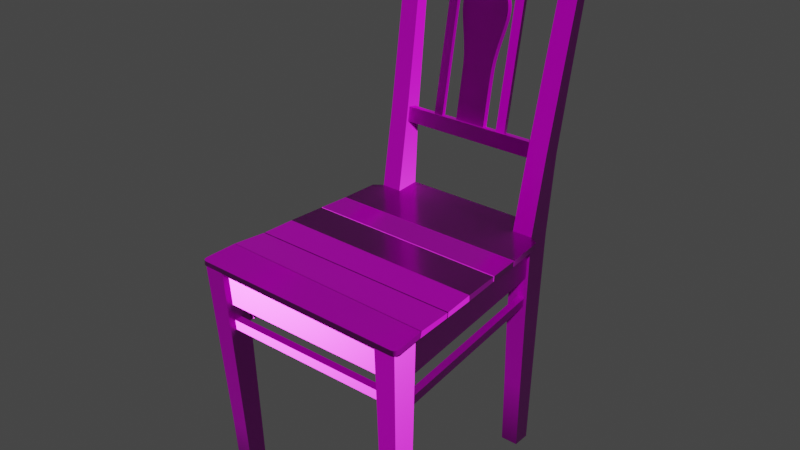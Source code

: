 # Source: wooden_chair.blend  (saved by Blender 2.93.20; exported with 4.5.12 LTS)
import bpy
from mathutils import Matrix  # noqa: F401  (used for matrix-valued properties, if any)

bpy.ops.wm.read_factory_settings(use_empty=True)
scene = bpy.context.scene
scene.name = 'Scene'

# ---- collections
col_painted_wooden_chair_01 = bpy.data.collections.new('painted_wooden_chair_01'); scene.collection.children.link(col_painted_wooden_chair_01)

# ---- images (referenced by path relative to the original .blend; pixels are not part of the script)
import os
ASSET_DIR = os.environ.get("B2B_ASSET_DIR", "")  # directory of the original .blend (textures are referenced by path, not embedded)
HERE = os.path.dirname(os.path.abspath(__file__))  # packed textures are extracted next to this script under _unpacked/

def load_image(name, relpath, width, height, colorspace="sRGB"):
    """Load a texture the original file referenced (path relative to the .blend, or extracted next to this script)."""
    p = next((c for c in (os.path.join(HERE, relpath), os.path.join(ASSET_DIR, relpath)) if relpath and os.path.exists(c)), "")
    if p:
        img = bpy.data.images.load(p, check_existing=True)
        img.name = name
    else:  # same state as the original file: an image datablock whose file is absent (Cycles renders it pink)
        img = bpy.data.images.new(name, width, height)
        img.source = "FILE"
        img.filepath = "//" + (relpath or name)
    img.colorspace_settings.name = colorspace
    return img
img_painted_wooden_chair_01_diff_png_001 = load_image('painted_wooden_chair_01_diff.png.001', 'textures/painted_wooden_chair_01_diff_1k.jpg', 1024, 1024, 'sRGB')
img_painted_wooden_chair_01_metal_png = load_image('painted_wooden_chair_01_metal.png', 'textures/painted_wooden_chair_01_metal_1k.exr', 1024, 1024, 'Non-Color')
img_painted_wooden_chair_01_rough_png_001 = load_image('painted_wooden_chair_01_rough.png.001', 'textures/painted_wooden_chair_01_rough_1k.jpg', 1024, 1024, 'Non-Color')
img_painted_wooden_chair_01_nor_gl_png = load_image('painted_wooden_chair_01_nor_gl.png', 'textures/painted_wooden_chair_01_nor_gl_1k.exr', 1024, 1024, 'Non-Color')

# ---- materials (node trees are filled in below, after node groups)
mat_painted_wooden_chair_01 = bpy.data.materials.new('painted_wooden_chair_01')
mat_painted_wooden_chair_01.use_transparent_shadow = False
mat_painted_wooden_chair_01.roughness = 0.5

# ---- material node trees
mat_painted_wooden_chair_01.use_nodes = True; mat_painted_wooden_chair_01.node_tree.nodes.clear()
_N = mat_painted_wooden_chair_01.node_tree.nodes; _L = mat_painted_wooden_chair_01.node_tree.links
n0 = _N.new('NodeFrame'); n0.name = 'Frame.001'; n0.location = (-628, 530)
n0.label = 'Textures'
n0.width = 362
n1 = _N.new('ShaderNodeOutputMaterial'); n1.name = 'Material Output'; n1.location = (300, 300)
n2 = _N.new('ShaderNodeBsdfPrincipled'); n2.name = 'Principled BSDF'; n2.location = (10, 300)
n2.distribution = 'GGX'
n2.subsurface_method = 'BURLEY'
n2.inputs[3].default_value = 1.45
n2.inputs[27].default_value = (0.0, 0.0, 0.0, 1.0)
n2.inputs[28].default_value = 1.0
n3 = _N.new('ShaderNodeTexImage'); n3.name = 'Image Texture'; n3.location = (88, -30)
n3.label = 'Base Color'
n3.image = img_painted_wooden_chair_01_diff_png_001
n4 = _N.new('ShaderNodeTexImage'); n4.name = 'Image Texture.001'; n4.location = (88, -310)
n4.label = 'Metallic'
n4.image = img_painted_wooden_chair_01_metal_png
n5 = _N.new('ShaderNodeTexImage'); n5.name = 'Image Texture.002'; n5.location = (88, -590)
n5.label = 'Roughness'
n5.image = img_painted_wooden_chair_01_rough_png_001
n6 = _N.new('ShaderNodeTexImage'); n6.name = 'Image Texture.003'; n6.location = (88, -870)
n6.label = 'Normal'
n6.image = img_painted_wooden_chair_01_nor_gl_png
n7 = _N.new('ShaderNodeNormalMap'); n7.name = 'Normal Map'; n7.location = (-240, -340)
n8 = _N.new('ShaderNodeMapping'); n8.name = 'Mapping'; n8.location = (230, -30)
n9 = _N.new('NodeReroute'); n9.name = 'Reroute'; n9.location = (38, -586)
n9.width = 16
n9.socket_idname = 'NodeSocketVector'
n10 = _N.new('ShaderNodeTexCoord'); n10.name = 'Texture Coordinate'; n10.location = (30, -30)
n11 = _N.new('NodeFrame'); n11.name = 'Frame'; n11.location = (-1270, 330)
n11.label = 'Mapping'
n11.width = 400
n12 = _N.new('NodeFrame'); n12.name = 'Frame.002'; n12.location = (-628, 530)
n12.label = 'Textures'
n12.width = 358
n3.parent = n12
n4.parent = n12
n5.parent = n12
n6.parent = n12
n8.parent = n11
n9.parent = n12
n10.parent = n11
_L.new(n2.outputs[0], n1.inputs[0])
_L.new(n3.outputs[0], n2.inputs[0])
_L.new(n4.outputs[0], n2.inputs[1])
_L.new(n5.outputs[0], n2.inputs[2])
_L.new(n6.outputs[0], n7.inputs[1])
_L.new(n7.outputs[0], n2.inputs[5])
_L.new(n9.outputs[0], n3.inputs[0])
_L.new(n9.outputs[0], n4.inputs[0])
_L.new(n9.outputs[0], n5.inputs[0])
_L.new(n9.outputs[0], n6.inputs[0])
_L.new(n8.outputs[0], n9.inputs[0])
_L.new(n10.outputs[2], n8.inputs[0])
n1.is_active_output = True

# ---- world
world_world = bpy.data.worlds.new('World'); scene.world = world_world
world_world.use_nodes = True; world_world.node_tree.nodes.clear()
_N = world_world.node_tree.nodes; _L = world_world.node_tree.links
n0 = _N.new('ShaderNodeOutputWorld'); n0.name = 'World Output'; n0.location = (300, 300)
n1 = _N.new('ShaderNodeBackground'); n1.name = 'Background'; n1.location = (10, 300)
n1.inputs[0].default_value = (0.05088, 0.05088, 0.05088, 1.0)
_L.new(n1.outputs[0], n0.inputs[0])
n0.is_active_output = True
world_world.color = (0.05088, 0.05088, 0.05088)
world_world.use_sun_shadow = False
world_world.sun_shadow_jitter_overblur = 0.0

# ---- meshes
me_box_041 = bpy.data.meshes.new('Box.041')
me_box_041.from_pydata([(-0.1318, 0.2104, 0.4366), (-0.1318, 0.2247, 0.436), (-0.1318, 0.2068, 0.3668), (0.1297, 0.2104, 0.4366), (0.1297, 0.2247, 0.436), (0.1297, 0.2068, 0.3668), (0.1297, 0.2211, 0.3661), (-0.1318, 0.2211, 0.3661), (-0.2128, -0.1619, 0.4479), (-0.2131, -0.1658, 0.4368), (0.2105, -0.174, 0.4476), (0.2108, -0.1777, 0.4367), (-0.2174, -0.2213, 0.4449), (-0.2081, -0.2316, 0.4444), (-0.2164, -0.2264, 0.4446), (-0.213, -0.2301, 0.4444), (-0.2081, -0.232, 0.4356), (-0.2174, -0.2217, 0.4358), (-0.213, -0.2306, 0.4356), (-0.2164, -0.2268, 0.4357), (0.2049, -0.2386, 0.4444), (0.2143, -0.2286, 0.4449), (0.2098, -0.2373, 0.4444), (0.2133, -0.2337, 0.4446), (0.2144, -0.2293, 0.4358), (0.2049, -0.2392, 0.4356), (0.2133, -0.2343, 0.4357), (0.2099, -0.238, 0.4356), (-0.1829, 0.2775, 0.948), (-0.1802, 0.2584, 0.8462), (-0.1829, 0.2978, 0.9439), (-0.1774, 0.2783, 0.952), (-0.1663, 0.2775, 0.948), (-0.1496, 0.2775, 0.948), (-0.1663, 0.2788, 0.9548), (-0.1718, 0.2787, 0.9542), (-0.1607, 0.2787, 0.9542), (-0.1552, 0.2783, 0.952), (-0.1441, 0.2584, 0.8462), (-0.1398, 0.2392, 0.7444), (-0.1441, 0.2818, 0.8416), (-0.1496, 0.2978, 0.9439), (-0.1398, 0.2659, 0.7393), (-0.1802, 0.2818, 0.8416), (-0.1662, 0.2978, 0.9439), (-0.1551, 0.2985, 0.9479), (-0.1607, 0.2989, 0.9501), (-0.1662, 0.299, 0.9507), (-0.1718, 0.2989, 0.9501), (-0.1773, 0.2985, 0.9479), (-0.1767, 0.2659, 0.7393), (-0.1718, 0.2436, 0.5884), (-0.1767, 0.2392, 0.7444), (-0.1718, 0.211, 0.5946), (-0.1692, 0.1825, 0.4434), (-0.1342, 0.211, 0.5946), (-0.1301, 0.1825, 0.4434), (-0.1342, 0.2436, 0.5884), (-0.1301, 0.2301, 0.439), (-0.1289, 0.2231, 0.283), (-0.1692, 0.2301, 0.439), (-0.168, 0.2231, 0.283), (-0.1675, 0.2164, 0.1323), (-0.168, 0.1803, 0.2858), (-0.1289, 0.1803, 0.2858), (-0.1675, 0.1783, 0.1336), (-0.132, 0.1783, 0.1336), (-0.1675, 0.1765, 0.002194), (-0.1646, 0.1794, -0.0007416), (-0.1675, 0.2105, 0.002194), (-0.1342, 0.1765, 0.002194), (-0.1372, 0.1794, -0.0007416), (-0.1342, 0.2105, 0.002194), (-0.1372, 0.2075, -0.0007416), (-0.132, 0.2164, 0.1323), (-0.1646, 0.2075, -0.0007416), (0.1829, 0.2978, 0.9439), (0.1802, 0.2818, 0.8416), (0.1773, 0.2985, 0.9479), (0.1829, 0.2775, 0.948), (0.1662, 0.2978, 0.9439), (0.1496, 0.2978, 0.9439), (0.1718, 0.2989, 0.9501), (0.1662, 0.299, 0.9507), (0.1607, 0.2989, 0.9501), (0.1551, 0.2985, 0.9479), (0.1441, 0.2818, 0.8416), (0.1398, 0.2659, 0.7393), (0.1441, 0.2584, 0.8462), (0.1398, 0.2392, 0.7444), (0.1496, 0.2775, 0.948), (0.1802, 0.2584, 0.8462), (0.1663, 0.2775, 0.948), (0.1552, 0.2783, 0.952), (0.1607, 0.2787, 0.9542), (0.1663, 0.2788, 0.9548), (0.1718, 0.2787, 0.9542), (0.1774, 0.2783, 0.952), (0.1767, 0.2392, 0.7444), (0.1718, 0.211, 0.5946), (0.1767, 0.2659, 0.7393), (0.1718, 0.2436, 0.5884), (0.1692, 0.2301, 0.439), (0.1342, 0.2436, 0.5884), (0.1301, 0.2301, 0.439), (0.1342, 0.211, 0.5946), (0.1301, 0.1825, 0.4434), (0.1692, 0.1825, 0.4434), (0.1289, 0.1803, 0.2858), (0.168, 0.1803, 0.2858), (0.1289, 0.2231, 0.283), (0.132, 0.1783, 0.1336), (0.1675, 0.1783, 0.1336), (0.132, 0.2164, 0.1323), (0.1342, 0.1765, 0.002194), (0.1372, 0.1794, -0.0007416), (0.1342, 0.2105, 0.002194), (0.1675, 0.1765, 0.002194), (0.1646, 0.1794, -0.0007416), (0.1675, 0.2105, 0.002194), (0.1646, 0.2075, -0.0007416), (0.1675, 0.2164, 0.1323), (0.168, 0.2231, 0.283), (0.1372, 0.2075, -0.0007416), (-0.1673, -0.1829, 0.4372), (-0.1673, -0.2325, 0.4343), (-0.207, -0.1829, 0.4372), (-0.1652, -0.1798, 0.328), (-0.1631, -0.1768, 0.2188), (-0.2024, -0.1798, 0.328), (-0.1652, -0.2258, 0.3258), (-0.1631, -0.2192, 0.2173), (-0.2024, -0.2258, 0.3258), (-0.207, -0.2325, 0.4343), (-0.1978, -0.2192, 0.2173), (-0.1934, -0.2125, 0.1088), (-0.1977, -0.1768, 0.2188), (-0.1934, -0.1737, 0.1096), (-0.161, -0.1737, 0.1096), (-0.1905, -0.1708, 0.003278), (-0.1875, -0.1736, 0.000343), (-0.1905, -0.2061, 0.003278), (-0.1591, -0.1708, 0.003278), (-0.162, -0.1736, 0.000343), (-0.1591, -0.2061, 0.003278), (-0.162, -0.203, 0.000343), (-0.161, -0.2125, 0.1088), (-0.1875, -0.203, 0.000343), (0.1673, -0.1829, 0.4372), (0.1673, -0.2325, 0.4343), (0.207, -0.1829, 0.4372), (0.1652, -0.1798, 0.328), (0.1631, -0.1768, 0.2188), (0.2024, -0.1798, 0.328), (0.1652, -0.2258, 0.3258), (0.1631, -0.2192, 0.2173), (0.2024, -0.2258, 0.3258), (0.207, -0.2325, 0.4343), (0.1978, -0.2192, 0.2173), (0.1934, -0.2125, 0.1088), (0.1977, -0.1768, 0.2188), (0.1934, -0.1737, 0.1096), (0.161, -0.1737, 0.1096), (0.1905, -0.1708, 0.003278), (0.1875, -0.1736, 0.000343), (0.1905, -0.2061, 0.003278), (0.1591, -0.1708, 0.003278), (0.162, -0.1736, 0.000343), (0.1591, -0.2061, 0.003278), (0.162, -0.203, 0.000343), (0.161, -0.2125, 0.1088), (0.1875, -0.203, 0.000343), (-0.1852, -0.1823, 0.3662), (-0.1992, -0.1809, 0.3659), (-0.1498, 0.1806, 0.3668), (-0.1865, -0.1843, 0.4351), (-0.2005, -0.1829, 0.4348), (-0.1511, 0.1806, 0.4357), (-0.165, 0.1819, 0.4354), (-0.1638, 0.1819, 0.3665), (0.1854, -0.1827, 0.3662), (0.1993, -0.1814, 0.3659), (0.1498, 0.1806, 0.3668), (0.1865, -0.1853, 0.4351), (0.2005, -0.1839, 0.4348), (0.151, 0.1806, 0.4357), (0.165, 0.1819, 0.4354), (0.1638, 0.1819, 0.3665), (-0.1347, 0.2181, 0.6073), (-0.1347, 0.2344, 0.6042), (-0.1347, 0.2128, 0.5799), (0.1348, 0.2181, 0.6073), (0.1348, 0.2344, 0.6042), (0.1348, 0.2128, 0.5799), (0.1348, 0.2292, 0.5768), (-0.1347, 0.2292, 0.5768), (-0.1492, 0.2797, 0.9317), (-0.1492, 0.296, 0.9286), (-0.1457, 0.2704, 0.8828), (-0.07596, 0.2797, 0.9317), (-0.07416, 0.2704, 0.8828), (-0.07596, 0.296, 0.9286), (-0.07596, 0.2814, 0.9411), (-0.007846, 0.2797, 0.9317), (6.118e-05, 0.2797, 0.9317), (-0.007841, 0.2841, 0.9551), (-0.007848, 0.2704, 0.8828), (6.118e-05, 0.2704, 0.8828), (-0.007848, 0.2868, 0.8797), (6.118e-05, 0.2868, 0.8797), (-0.007846, 0.296, 0.9286), (-0.07416, 0.2868, 0.8797), (-0.1457, 0.2868, 0.8797), (6.118e-05, 0.296, 0.9286), (-0.007841, 0.3005, 0.952), (6.118e-05, 0.3006, 0.9526), (-0.07596, 0.2978, 0.938), (0.007963, 0.3005, 0.952), (6.118e-05, 0.2842, 0.9557), (0.007963, 0.2841, 0.9551), (0.007968, 0.2797, 0.9317), (0.07608, 0.2814, 0.9411), (0.07608, 0.2978, 0.938), (0.07608, 0.2797, 0.9317), (0.1493, 0.2797, 0.9317), (0.07429, 0.2704, 0.8828), (0.07608, 0.296, 0.9286), (0.1493, 0.296, 0.9286), (0.07429, 0.2868, 0.8797), (0.007968, 0.296, 0.9286), (0.00797, 0.2868, 0.8797), (0.00797, 0.2704, 0.8828), (0.1458, 0.2868, 0.8797), (0.1458, 0.2704, 0.8828), (-0.07702, 0.2793, 0.8819), (-0.07702, 0.2716, 0.8833), (-0.07702, 0.2275, 0.6057), (-0.05905, 0.2793, 0.8819), (-0.05905, 0.2716, 0.8833), (-0.05905, 0.2275, 0.6057), (-0.05905, 0.2198, 0.6071), (-0.07702, 0.2198, 0.6071), (0.07714, 0.2793, 0.8819), (0.07714, 0.2716, 0.8833), (0.07714, 0.2275, 0.6057), (0.05917, 0.2793, 0.8819), (0.05917, 0.2716, 0.8833), (0.05917, 0.2275, 0.6057), (0.05917, 0.2198, 0.6071), (0.07714, 0.2198, 0.6071), (0.03295, 0.2721, 0.8832), (-0.03291, 0.2721, 0.8832), (0.03295, 0.2825, 0.8813), (0.03295, 0.2658, 0.8482), (0.03453, 0.2652, 0.8446), (-0.03291, 0.2658, 0.8482), (0.03295, 0.2762, 0.8463), (0.03453, 0.2756, 0.8428), (-0.03291, 0.2762, 0.8463), (-0.03449, 0.2756, 0.8428), (-0.03291, 0.2825, 0.8813), (-0.03449, 0.2652, 0.8446), (-0.0399, 0.2746, 0.8373), (0.03994, 0.2746, 0.8373), (-0.0399, 0.2642, 0.8392), (-0.04363, 0.2733, 0.8301), (-0.04661, 0.2715, 0.8199), (0.04367, 0.2733, 0.8301), (-0.04363, 0.2629, 0.8319), (-0.04661, 0.2611, 0.8218), (0.04367, 0.2629, 0.8319), (0.04665, 0.2611, 0.8218), (0.03994, 0.2642, 0.8392), (0.04665, 0.2715, 0.8199), (0.04752, 0.2593, 0.8117), (0.04683, 0.257, 0.7988), (-0.04748, 0.2593, 0.8117), (0.04752, 0.2697, 0.8098), (-0.04748, 0.2697, 0.8098), (0.04683, 0.2674, 0.7969), (-0.04679, 0.2674, 0.7969), (0.04432, 0.2651, 0.784), (0.04154, 0.2628, 0.7711), (0.04432, 0.2547, 0.7859), (-0.04429, 0.2651, 0.784), (-0.0415, 0.2628, 0.7711), (-0.04429, 0.2547, 0.7859), (-0.0415, 0.2524, 0.773), (-0.04679, 0.257, 0.7988), (0.04154, 0.2524, 0.773), (-0.03748, 0.2494, 0.7564), (-0.03449, 0.2467, 0.7412), (0.03752, 0.2494, 0.7564), (-0.03748, 0.2598, 0.7545), (-0.03449, 0.2571, 0.7394), (0.03752, 0.2598, 0.7545), (0.03453, 0.2571, 0.7394), (0.03453, 0.2467, 0.7412), (0.03151, 0.2539, 0.7213), (0.03036, 0.2514, 0.7075), (0.03151, 0.2434, 0.7232), (-0.03147, 0.2539, 0.7213), (-0.03032, 0.2514, 0.7075), (-0.03147, 0.2434, 0.7232), (-0.03032, 0.241, 0.7094), (0.03036, 0.241, 0.7094), (-0.03008, 0.2378, 0.6919), (-0.02992, 0.2335, 0.6678), (0.03012, 0.2378, 0.6919), (-0.03008, 0.2483, 0.69), (-0.02992, 0.244, 0.666), (0.03012, 0.2483, 0.69), (0.02996, 0.244, 0.666), (0.02996, 0.2335, 0.6678), (0.02996, 0.2328, 0.6035), (0.02996, 0.2224, 0.6054), (-0.02992, 0.2328, 0.6035), (-0.02992, 0.2224, 0.6054), (-0.1684, -0.22, 0.4327), (-0.1684, -0.2057, 0.4337), (-0.1684, -0.2159, 0.3682), (0.1663, -0.22, 0.4327), (0.1663, -0.2057, 0.4337), (0.1663, -0.2159, 0.3682), (0.1663, -0.2016, 0.3691), (-0.1684, -0.2016, 0.3691), (-0.1684, -0.2138, 0.3367), (-0.1684, -0.1995, 0.3376), (-0.1684, -0.2126, 0.3177), (0.1663, -0.2138, 0.3367), (0.1663, -0.1995, 0.3376), (0.1663, -0.2126, 0.3177), (0.1663, -0.1983, 0.3186), (-0.1684, -0.1983, 0.3186), (-0.184, -0.1853, 0.307), (-0.1979, -0.1839, 0.3067), (-0.1485, 0.1806, 0.3076), (-0.1843, -0.1853, 0.3238), (-0.1982, -0.1839, 0.3235), (-0.1487, 0.1806, 0.3244), (-0.1627, 0.1819, 0.3241), (-0.1624, 0.1819, 0.3074), (0.184, -0.1853, 0.307), (0.1979, -0.1839, 0.3067), (0.1485, 0.1806, 0.3076), (0.1843, -0.1853, 0.3238), (0.1982, -0.1839, 0.3235), (0.1488, 0.1806, 0.3244), (0.1627, 0.1819, 0.3241), (0.1624, 0.1819, 0.3074), (-0.1926, 0.09952, 0.4464), (0.1919, 0.09829, 0.4464), (-0.1926, 0.09896, 0.4355), (-0.1868, 0.1721, 0.4483), (-0.1713, 0.1832, 0.4485), (-0.187, 0.1704, 0.4367), (0.1867, 0.1721, 0.4483), (0.1709, 0.1832, 0.4485), (0.1868, 0.1704, 0.4367), (0.171, 0.1815, 0.4368), (0.1919, 0.09773, 0.4354), (-0.1714, 0.1815, 0.4368), (-0.1926, 0.09819, 0.4464), (-0.1972, 0.04061, 0.4464), (0.1919, 0.09702, 0.4464), (-0.1926, 0.09766, 0.4355), (-0.1973, 0.03954, 0.4368), (0.1919, 0.09648, 0.4354), (0.1964, 0.03339, 0.4367), (0.1964, 0.03435, 0.4464), (-0.1972, 0.03948, 0.4464), (-0.2028, -0.03315, 0.4463), (0.1964, 0.03295, 0.4464), (-0.1973, 0.03836, 0.4368), (-0.2028, -0.03214, 0.4352), (0.1964, 0.03195, 0.4367), (0.2013, -0.03905, 0.4352), (0.2014, -0.03993, 0.4462), (-0.2028, -0.03439, 0.4463), (-0.2077, -0.09477, 0.4446), (0.2014, -0.04093, 0.4462), (-0.2028, -0.03342, 0.4352), (-0.2078, -0.09689, 0.4357), (0.2013, -0.04008, 0.4352), (0.2057, -0.1024, 0.4357), (0.2056, -0.1003, 0.4447), (-0.2077, -0.09686, 0.4446), (-0.2128, -0.1612, 0.4479), (0.2056, -0.1024, 0.4447), (-0.2078, -0.09899, 0.4357), (-0.2131, -0.1649, 0.4368), (0.2057, -0.1046, 0.4357), (0.2108, -0.1765, 0.4367), (0.2105, -0.1729, 0.4476), (-0.13, 0.2313, 0.4501), (-0.1301, 0.2296, 0.4384), (-0.1299, 0.1834, 0.448), (0.1297, 0.2313, 0.4501), (0.1295, 0.1834, 0.448), (0.1297, 0.2296, 0.4384), (0.1295, 0.1828, 0.437), (-0.1299, 0.1828, 0.437), (-0.1318, 0.205, 0.3241), (-0.1318, 0.2193, 0.3235), (-0.1318, 0.2042, 0.3076), (0.1297, 0.205, 0.3241), (0.1297, 0.2193, 0.3235), (0.1297, 0.2042, 0.3076), (0.1297, 0.2185, 0.307), (-0.1318, 0.2185, 0.307)], [], [(3, 4, 1, 0), (0, 1, 7, 2), (2, 5, 3, 0), (5, 6, 4, 3), (2, 7, 6, 5), (6, 7, 1, 4), (16, 25, 20, 13), (8, 9, 17, 12), (25, 24, 26, 27), (11, 10, 21, 24), (11, 9, 8, 10), (12, 17, 19, 14), (14, 19, 18, 15), (15, 18, 16, 13), (20, 25, 27, 22), (22, 27, 26, 23), (23, 26, 24, 21), (21, 20, 22, 23), (14, 15, 13, 12), (8, 12, 21, 10), (12, 13, 20, 21), (17, 24, 25, 16), (9, 11, 24, 17), (19, 17, 16, 18), (28, 29, 32), (30, 43, 29, 28), (30, 28, 31, 49), (31, 28, 32), (32, 33, 37), (38, 33, 32), (34, 32, 36), (35, 32, 34), (35, 31, 32), (36, 32, 37), (29, 38, 32), (40, 38, 39, 42), (29, 52, 39, 38), (41, 33, 38, 40), (40, 44, 41), (50, 43, 40, 42), (40, 43, 44), (44, 45, 41), (43, 30, 44), (30, 49, 44), (44, 46, 45), (44, 47, 46), (44, 48, 47), (49, 48, 44), (49, 31, 35, 48), (48, 35, 34, 47), (47, 34, 36, 46), (46, 36, 37, 45), (45, 37, 33, 41), (43, 50, 52, 29), (50, 51, 53, 52), (51, 50, 42, 57), (52, 53, 55, 39), (51, 60, 54, 53), (53, 54, 56, 55), (42, 39, 55, 57), (57, 55, 56, 58), (60, 51, 57, 58), (58, 56, 64, 59), (61, 60, 58, 59), (54, 60, 61, 63), (63, 61, 62, 65), (62, 61, 59, 74), (54, 63, 64, 56), (63, 65, 66, 64), (65, 67, 70, 66), (65, 62, 69, 67), (70, 67, 68, 71), (67, 69, 75, 68), (71, 73, 72, 70), (74, 66, 70, 72), (69, 72, 73, 75), (69, 62, 74, 72), (59, 64, 66, 74), (68, 75, 73, 71), (76, 77, 80), (76, 79, 91, 77), (76, 80, 78), (76, 78, 97, 79), (86, 81, 80), (80, 81, 85), (78, 80, 82), (82, 80, 83), (83, 80, 84), (84, 80, 85), (77, 86, 80), (81, 86, 88, 90), (100, 87, 86, 77), (86, 87, 89, 88), (91, 88, 89, 98), (88, 92, 90), (88, 91, 92), (92, 93, 90), (91, 79, 92), (79, 97, 92), (92, 94, 93), (92, 95, 94), (92, 96, 95), (97, 96, 92), (78, 82, 96, 97), (82, 83, 95, 96), (83, 84, 94, 95), (84, 85, 93, 94), (85, 81, 90, 93), (77, 91, 98, 100), (100, 98, 99, 101), (98, 89, 105, 99), (101, 103, 87, 100), (101, 99, 107, 102), (102, 104, 103, 101), (103, 104, 106, 105), (87, 103, 105, 89), (99, 105, 106, 107), (107, 106, 108, 109), (104, 110, 108, 106), (109, 108, 111, 112), (110, 113, 111, 108), (112, 111, 114, 117), (113, 116, 114, 111), (115, 118, 117, 114), (114, 116, 123, 115), (118, 120, 119, 117), (112, 117, 119, 121), (120, 123, 116, 119), (119, 116, 113, 121), (109, 112, 121, 122), (121, 113, 110, 122), (107, 109, 122, 102), (122, 110, 104, 102), (118, 115, 123, 120), (124, 125, 130, 127), (124, 126, 133, 125), (127, 129, 126, 124), (127, 130, 131, 128), (128, 136, 129, 127), (125, 133, 132, 130), (130, 132, 134, 131), (126, 129, 132, 133), (129, 136, 134, 132), (136, 137, 135, 134), (131, 134, 135, 146), (138, 137, 136, 128), (142, 139, 137, 138), (137, 139, 141, 135), (139, 142, 143, 140), (140, 147, 141, 139), (142, 144, 145, 143), (138, 146, 144, 142), (144, 141, 147, 145), (146, 135, 141, 144), (128, 131, 146, 138), (145, 147, 140, 143), (148, 151, 154, 149), (148, 149, 157, 150), (151, 148, 150, 153), (151, 152, 155, 154), (152, 151, 153, 160), (149, 154, 156, 157), (154, 155, 158, 156), (150, 157, 156, 153), (153, 156, 158, 160), (160, 158, 159, 161), (155, 170, 159, 158), (162, 152, 160, 161), (166, 162, 161, 163), (161, 159, 165, 163), (164, 167, 166, 163), (163, 165, 171, 164), (167, 169, 168, 166), (162, 166, 168, 170), (169, 171, 165, 168), (170, 168, 165, 159), (152, 162, 170, 155), (169, 167, 164, 171), (175, 176, 173, 172), (172, 173, 179, 174), (174, 177, 175, 172), (177, 178, 176, 175), (174, 179, 178, 177), (178, 179, 173, 176), (183, 180, 181, 184), (180, 182, 187, 181), (182, 180, 183, 185), (185, 183, 184, 186), (182, 185, 186, 187), (186, 184, 181, 187), (191, 192, 189, 188), (188, 189, 195, 190), (190, 193, 191, 188), (193, 194, 192, 191), (190, 195, 194, 193), (194, 195, 189, 192), (199, 201, 197, 196), (196, 197, 212, 198), (198, 200, 199, 196), (200, 206, 203, 199), (201, 199, 202, 216), (199, 203, 205, 202), (207, 204, 203, 206), (204, 218, 205, 203), (209, 207, 206, 208), (200, 211, 208, 206), (208, 210, 213, 209), (208, 211, 201, 210), (198, 212, 211, 200), (211, 212, 197, 201), (210, 214, 215, 213), (210, 201, 216, 214), (214, 205, 218, 215), (205, 214, 216, 202), (213, 215, 217, 229), (215, 218, 219, 217), (220, 219, 218, 204), (220, 223, 221, 219), (221, 222, 217, 219), (223, 226, 222, 221), (224, 227, 226, 223), (225, 233, 224, 223), (231, 225, 223, 220), (232, 228, 226, 227), (228, 230, 229, 226), (226, 229, 217, 222), (209, 213, 229, 230), (230, 231, 207, 209), (231, 230, 228, 225), (231, 220, 204, 207), (225, 228, 232, 233), (233, 232, 227, 224), (237, 234, 235, 238), (234, 236, 241, 235), (236, 234, 237, 239), (239, 237, 238, 240), (236, 239, 240, 241), (240, 238, 235, 241), (245, 246, 243, 242), (242, 243, 249, 244), (244, 247, 245, 242), (247, 248, 246, 245), (244, 249, 248, 247), (248, 249, 243, 246), (250, 251, 255, 253), (250, 252, 260, 251), (253, 256, 252, 250), (254, 257, 256, 253), (261, 254, 253, 255), (258, 256, 257, 259), (252, 256, 258, 260), (255, 258, 259, 261), (251, 260, 258, 255), (257, 263, 262, 259), (261, 259, 262, 264), (263, 267, 265, 262), (264, 262, 265, 268), (268, 265, 266, 269), (265, 267, 273, 266), (269, 271, 270, 268), (272, 264, 268, 270), (271, 273, 267, 270), (270, 267, 263, 272), (254, 261, 264, 272), (272, 263, 257, 254), (271, 269, 276, 274), (274, 277, 273, 271), (275, 279, 277, 274), (288, 275, 274, 276), (278, 277, 279, 280), (273, 277, 278, 266), (279, 281, 284, 280), (283, 281, 279, 275), (284, 281, 282, 285), (289, 282, 281, 283), (286, 284, 285, 287), (288, 280, 284, 286), (287, 289, 283, 286), (275, 288, 286, 283), (276, 278, 280, 288), (289, 287, 290, 292), (287, 285, 293, 290), (294, 291, 290, 293), (291, 297, 292, 290), (293, 295, 296, 294), (282, 295, 293, 285), (295, 292, 297, 296), (292, 295, 282, 289), (296, 298, 301, 294), (300, 298, 296, 297), (301, 298, 299, 302), (305, 299, 298, 300), (303, 301, 302, 304), (291, 294, 301, 303), (304, 305, 300, 303), (297, 291, 303, 300), (305, 304, 306, 308), (304, 302, 309, 306), (306, 309, 310, 307), (307, 313, 308, 306), (309, 311, 312, 310), (299, 311, 309, 302), (313, 312, 311, 308), (308, 311, 299, 305), (312, 314, 316, 310), (315, 314, 312, 313), (317, 316, 314, 315), (307, 310, 316, 317), (313, 307, 317, 315), (269, 266, 278, 276), (321, 322, 319, 318), (318, 319, 325, 320), (320, 323, 321, 318), (323, 324, 322, 321), (320, 325, 324, 323), (324, 325, 319, 322), (329, 330, 327, 326), (326, 327, 333, 328), (328, 331, 329, 326), (331, 332, 330, 329), (328, 333, 332, 331), (332, 333, 327, 330), (337, 338, 335, 334), (334, 335, 341, 336), (336, 339, 337, 334), (339, 340, 338, 337), (336, 341, 340, 339), (340, 341, 335, 338), (345, 342, 343, 346), (342, 344, 349, 343), (344, 342, 345, 347), (347, 345, 346, 348), (344, 347, 348, 349), (348, 346, 343, 349), (350, 351, 356, 353), (351, 350, 352, 360), (353, 355, 352, 350), (354, 361, 355, 353), (353, 356, 357, 354), (356, 358, 359, 357), (356, 351, 360, 358), (355, 361, 359, 358), (352, 355, 358, 360), (361, 354, 357, 359), (362, 365, 366, 363), (363, 369, 364, 362), (364, 367, 365, 362), (365, 367, 368, 366), (364, 369, 368, 367), (369, 363, 366, 368), (370, 373, 374, 371), (371, 377, 372, 370), (372, 375, 373, 370), (373, 375, 376, 374), (375, 372, 377, 376), (376, 377, 371, 374), (378, 381, 382, 379), (379, 385, 380, 378), (383, 381, 378, 380), (381, 383, 384, 382), (383, 380, 385, 384), (384, 385, 379, 382), (386, 389, 390, 387), (387, 393, 388, 386), (391, 389, 386, 388), (389, 391, 392, 390), (391, 388, 393, 392), (392, 393, 387, 390), (399, 395, 394, 397), (394, 395, 401, 396), (397, 394, 396, 398), (397, 398, 400, 399), (400, 401, 395, 399), (398, 396, 401, 400), (405, 406, 403, 402), (402, 403, 409, 404), (404, 407, 405, 402), (407, 408, 406, 405), (404, 409, 408, 407), (408, 409, 403, 406)])
me_box_041.polygons.foreach_set('use_smooth', [True] * 380)
_k = set([(0, 1), (0, 2), (0, 3), (1, 4), (1, 7), (2, 5), (2, 7), (3, 4), (3, 5), (4, 6), (5, 6), (6, 7), (8, 9), (8, 10), (8, 12), (9, 11), (9, 17), (10, 11), (10, 21), (11, 24), (12, 14), (13, 15), (13, 20), (14, 15), (16, 18), (16, 25), (17, 19), (18, 19), (20, 22), (21, 23), (22, 23), (24, 26), (25, 27), (26, 27), (28, 29), (28, 30), (28, 31), (29, 52), (30, 43), (30, 49), (31, 35), (33, 37), (33, 38), (33, 41), (34, 35), (34, 36), (36, 37), (38, 39), (39, 55), (40, 41), (40, 42), (41, 45), (42, 57), (43, 50), (45, 46), (46, 47), (47, 48), (48, 49), (50, 51), (51, 60), (52, 53), (53, 54), (54, 63), (55, 56), (56, 64), (57, 58), (58, 59), (59, 74), (60, 61), (61, 62), (62, 69), (63, 65), (64, 66), (65, 67), (66, 70), (67, 68), (69, 75), (70, 71), (72, 73), (72, 74), (76, 77), (76, 78), (76, 79), (77, 100), (78, 82), (79, 91), (79, 97), (81, 85), (81, 86), (81, 90), (82, 83), (83, 84), (84, 85), (86, 87), (87, 103), (88, 89), (88, 90), (89, 105), (90, 93), (91, 98), (93, 94), (94, 95), (95, 96), (96, 97), (98, 99), (99, 107), (100, 101), (101, 102), (102, 122), (103, 104), (104, 110), (105, 106), (106, 108), (107, 109), (108, 111), (109, 112), (110, 113), (111, 114), (112, 117), (113, 116), (114, 115), (116, 123), (117, 118), (119, 120), (119, 121), (121, 122), (124, 125), (124, 126), (124, 127), (125, 130), (125, 133), (126, 129), (126, 133), (127, 128), (128, 138), (129, 136), (130, 131), (131, 146), (132, 133), (132, 134), (134, 135), (135, 141), (136, 137), (137, 139), (138, 142), (139, 140), (141, 147), (142, 143), (144, 145), (144, 146), (148, 149), (148, 150), (148, 151), (149, 154), (149, 157), (150, 153), (150, 157), (151, 152), (152, 162), (153, 160), (154, 155), (155, 170), (156, 157), (156, 158), (158, 159), (159, 165), (160, 161), (161, 163), (162, 166), (163, 164), (165, 171), (166, 167), (168, 169), (168, 170), (172, 173), (172, 174), (172, 175), (173, 176), (173, 179), (174, 177), (174, 179), (175, 176), (175, 177), (176, 178), (177, 178), (178, 179), (180, 181), (180, 182), (180, 183), (181, 184), (181, 187), (182, 185), (182, 187), (183, 184), (183, 185), (184, 186), (185, 186), (186, 187), (188, 189), (188, 190), (188, 191), (189, 192), (189, 195), (190, 193), (190, 195), (191, 192), (191, 193), (192, 194), (193, 194), (194, 195), (196, 197), (196, 198), (196, 199), (197, 201), (197, 212), (198, 200), (198, 212), (199, 201), (199, 202), (200, 206), (201, 216), (202, 205), (202, 216), (205, 218), (206, 207), (207, 231), (208, 209), (208, 211), (209, 230), (211, 212), (214, 215), (214, 216), (215, 217), (217, 222), (218, 219), (219, 221), (221, 222), (221, 223), (222, 226), (223, 224), (223, 226), (224, 227), (224, 233), (225, 231), (225, 233), (226, 227), (227, 232), (228, 230), (228, 232), (232, 233), (234, 235), (234, 236), (234, 237), (235, 238), (235, 241), (236, 239), (236, 241), (237, 238), (237, 239), (238, 240), (239, 240), (240, 241), (242, 243), (242, 244), (242, 245), (243, 246), (243, 249), (244, 247), (244, 249), (245, 246), (245, 247), (246, 248), (247, 248), (248, 249), (250, 251), (250, 252), (250, 253), (251, 255), (251, 260), (252, 256), (252, 260), (253, 254), (254, 272), (255, 261), (256, 257), (257, 263), (258, 259), (258, 260), (259, 262), (261, 264), (262, 265), (263, 267), (264, 268), (265, 266), (266, 278), (267, 273), (268, 269), (269, 276), (270, 271), (270, 272), (271, 274), (273, 277), (274, 275), (275, 283), (276, 288), (277, 279), (278, 280), (279, 281), (280, 284), (281, 282), (282, 295), (283, 289), (284, 285), (285, 293), (286, 287), (286, 288), (287, 290), (289, 292), (290, 291), (291, 303), (292, 297), (293, 294), (294, 301), (295, 296), (296, 298), (297, 300), (298, 299), (299, 311), (300, 305), (301, 302), (302, 309), (303, 304), (304, 306), (305, 308), (306, 307), (307, 317), (308, 313), (309, 310), (310, 316), (311, 312), (312, 314), (313, 315), (314, 315), (314, 316), (315, 317), (316, 317), (318, 319), (318, 320), (318, 321), (319, 322), (319, 325), (320, 323), (320, 325), (321, 322), (321, 323), (322, 324), (323, 324), (324, 325), (326, 327), (326, 328), (326, 329), (327, 330), (327, 333), (328, 331), (328, 333), (329, 330), (329, 331), (330, 332), (331, 332), (332, 333), (334, 335), (334, 336), (334, 337), (335, 338), (335, 341), (336, 339), (336, 341), (337, 338), (337, 339), (338, 340), (339, 340), (340, 341), (342, 343), (342, 344), (342, 345), (343, 346), (343, 349), (344, 347), (344, 349), (345, 346), (345, 347), (346, 348), (347, 348), (348, 349), (350, 351), (350, 352), (350, 353), (351, 356), (351, 360), (352, 355), (352, 360), (353, 354), (354, 357), (355, 361), (356, 357), (358, 359), (358, 360), (359, 361), (362, 363), (362, 364), (362, 365), (363, 366), (363, 369), (364, 367), (364, 369), (365, 366), (365, 367), (366, 368), (367, 368), (368, 369), (370, 371), (370, 372), (370, 373), (371, 374), (371, 377), (372, 375), (372, 377), (373, 374), (373, 375), (374, 376), (375, 376), (376, 377), (378, 379), (378, 380), (378, 381), (379, 382), (379, 385), (380, 383), (380, 385), (381, 382), (381, 383), (382, 384), (383, 384), (384, 385), (386, 387), (386, 388), (386, 389), (387, 390), (387, 393), (388, 391), (388, 393), (389, 390), (389, 391), (390, 392), (391, 392), (392, 393), (394, 395), (394, 396), (394, 397), (395, 399), (395, 401), (396, 398), (396, 401), (397, 398), (397, 399), (398, 400), (399, 400), (400, 401), (402, 403), (402, 404), (402, 405), (403, 406), (403, 409), (404, 407), (404, 409), (405, 406), (405, 407), (406, 408), (407, 408), (408, 409)])
me_box_041.attributes.new('sharp_edge', 'BOOLEAN', 'EDGE').data.foreach_set('value', [ (min(e.vertices), max(e.vertices)) in _k for e in me_box_041.edges])
_uv = me_box_041.uv_layers.new(name='UVMap')
_uv.uv.foreach_set('vector', [0.2602, 0.7046, 0.272, 0.7046, 0.272, 0.9188, 0.2602, 0.9188, 0.9866, 0.06368, 0.9983, 0.0636, 0.9983, 0.1209, 0.9866, 0.121, 0.341, 0.9188, 0.341, 0.7046, 0.3983, 0.7046, 0.3983, 0.9188, 0.9983, 0.05896, 0.9866, 0.05888, 0.9866, 0.001564, 0.9983, 0.001644, 0.341, 0.9188, 0.3293, 0.9188, 0.3293, 0.7046, 0.341, 0.7046, 0.3293, 0.7046, 0.3293, 0.9188, 0.272, 0.9188, 0.272, 0.7046, 0.9922, 0.4209, 0.9931, 0.7586, 0.9859, 0.7586, 0.985, 0.4209, 0.9792, 0.3599, 0.9885, 0.3626, 0.9916, 0.4083, 0.9841, 0.4083, 0.4542, 0.4309, 0.4459, 0.4234, 0.45, 0.4241, 0.4531, 0.4268, 0.9884, 0.8132, 0.9793, 0.8155, 0.9849, 0.7711, 0.9923, 0.7711, 0.7926, 0.3654, 0.7926, 0.7121, 0.783, 0.712, 0.7832, 0.3657, 0.9841, 0.4083, 0.9916, 0.4083, 0.9919, 0.4125, 0.9846, 0.4126, 0.9846, 0.4126, 0.9919, 0.4125, 0.9921, 0.4167, 0.9849, 0.4167, 0.9849, 0.4167, 0.9921, 0.4167, 0.9922, 0.4209, 0.985, 0.4209, 0.9859, 0.7586, 0.9931, 0.7586, 0.993, 0.7628, 0.9858, 0.7628, 0.9858, 0.7628, 0.993, 0.7628, 0.9927, 0.7669, 0.9854, 0.7669, 0.9854, 0.7669, 0.9927, 0.7669, 0.9923, 0.7711, 0.9849, 0.7711, 0.7386, 0.3614, 0.7302, 0.3688, 0.7314, 0.3648, 0.7344, 0.3621, 0.7302, 0.7134, 0.7272, 0.7105, 0.7261, 0.7064, 0.7343, 0.7143, 0.783, 0.712, 0.7343, 0.7143, 0.7386, 0.3614, 0.7832, 0.3657, 0.7343, 0.7143, 0.7261, 0.7064, 0.7302, 0.3688, 0.7386, 0.3614, 0.4496, 0.7764, 0.4459, 0.4234, 0.4542, 0.4309, 0.4578, 0.7686, 0.4038, 0.7742, 0.4038, 0.4275, 0.4459, 0.4234, 0.4496, 0.7764, 0.4537, 0.7755, 0.4496, 0.7764, 0.4578, 0.7686, 0.4567, 0.7726, 0.5147, 0.007202, 0.5121, 0.09119, 0.5011, 0.007138, 0.5314, 0.007949, 0.5314, 0.09188, 0.5121, 0.09119, 0.5147, 0.007202, 0.8802, 0.6839, 0.8802, 0.7007, 0.8746, 0.7008, 0.8745, 0.684, 0.5102, 0.003846, 0.5147, 0.007202, 0.5011, 0.007138, 0.5011, 0.007138, 0.4876, 0.007077, 0.4921, 0.003763, 0.4828, 0.09119, 0.4876, 0.007077, 0.5011, 0.007138, 0.5012, 0.001559, 0.5011, 0.007138, 0.4967, 0.002007, 0.5057, 0.002048, 0.5011, 0.007138, 0.5012, 0.001559, 0.5057, 0.002048, 0.5102, 0.003846, 0.5011, 0.007138, 0.4967, 0.002007, 0.5011, 0.007138, 0.4921, 0.003763, 0.5121, 0.09119, 0.4828, 0.09119, 0.5011, 0.007138, 0.5606, 0.09267, 0.58, 0.09154, 0.584, 0.1756, 0.5619, 0.1768, 0.5121, 0.09119, 0.5097, 0.1754, 0.4796, 0.1754, 0.4828, 0.09119, 0.5584, 0.008664, 0.5751, 0.007475, 0.58, 0.09154, 0.5606, 0.09267, 0.5606, 0.09267, 0.5449, 0.008304, 0.5584, 0.008664, 0.5319, 0.176, 0.5314, 0.09188, 0.5606, 0.09267, 0.5619, 0.1768, 0.5606, 0.09267, 0.5314, 0.09188, 0.5449, 0.008304, 0.5449, 0.008304, 0.554, 0.00521, 0.5584, 0.008664, 0.5314, 0.09188, 0.5314, 0.007949, 0.5449, 0.008304, 0.5314, 0.007949, 0.536, 0.004734, 0.5449, 0.008304, 0.5449, 0.008304, 0.5496, 0.003313, 0.554, 0.00521, 0.5449, 0.008304, 0.5451, 0.002726, 0.5496, 0.003313, 0.5449, 0.008304, 0.5405, 0.003075, 0.5451, 0.002726, 0.536, 0.004734, 0.5405, 0.003075, 0.5449, 0.008304, 0.8745, 0.684, 0.8746, 0.7008, 0.8697, 0.7008, 0.8697, 0.684, 0.8697, 0.684, 0.8697, 0.7008, 0.8652, 0.7008, 0.8652, 0.684, 0.8652, 0.684, 0.8652, 0.7008, 0.8606, 0.7008, 0.8606, 0.684, 0.8606, 0.684, 0.8606, 0.7008, 0.8558, 0.7008, 0.8558, 0.684, 0.8558, 0.684, 0.8558, 0.7008, 0.8502, 0.7007, 0.8501, 0.6839, 0.5314, 0.09188, 0.5319, 0.176, 0.5097, 0.1754, 0.5121, 0.09119, 0.5319, 0.176, 0.5329, 0.302, 0.5056, 0.3005, 0.5097, 0.1754, 0.5329, 0.302, 0.5319, 0.176, 0.5619, 0.1768, 0.564, 0.3022, 0.5097, 0.1754, 0.5056, 0.3005, 0.4744, 0.2997, 0.4796, 0.1754, 0.5329, 0.302, 0.5355, 0.4257, 0.4969, 0.4252, 0.5056, 0.3005, 0.5056, 0.3005, 0.4969, 0.4252, 0.4654, 0.425, 0.4744, 0.2997, 0.5619, 0.1768, 0.584, 0.1756, 0.5911, 0.2997, 0.564, 0.3022, 0.564, 0.3022, 0.5911, 0.2997, 0.6064, 0.4247, 0.5673, 0.4259, 0.5355, 0.4257, 0.5329, 0.302, 0.564, 0.3022, 0.5673, 0.4259, 0.5673, 0.4259, 0.6064, 0.4247, 0.6011, 0.5528, 0.5664, 0.553, 0.5348, 0.5527, 0.5355, 0.4257, 0.5673, 0.4259, 0.5664, 0.553, 0.4969, 0.4252, 0.5355, 0.4257, 0.5348, 0.5527, 0.5001, 0.5519, 0.5001, 0.5519, 0.5348, 0.5527, 0.5346, 0.6752, 0.5037, 0.6754, 0.5346, 0.6752, 0.5348, 0.5527, 0.5664, 0.553, 0.5635, 0.6753, 0.4969, 0.4252, 0.5001, 0.5519, 0.4684, 0.5529, 0.4654, 0.425, 0.5001, 0.5519, 0.5037, 0.6754, 0.4749, 0.6763, 0.4684, 0.5529, 0.5037, 0.6754, 0.5068, 0.7821, 0.4797, 0.7828, 0.4749, 0.6763, 0.5037, 0.6754, 0.5346, 0.6752, 0.5344, 0.7809, 0.5068, 0.7821, 0.4734, 0.1401, 0.4737, 0.169, 0.4701, 0.1654, 0.47, 0.1437, 0.4737, 0.169, 0.4443, 0.169, 0.4479, 0.1656, 0.4701, 0.1654, 0.47, 0.1437, 0.4475, 0.1435, 0.444, 0.1401, 0.4734, 0.1401, 0.5635, 0.6753, 0.5945, 0.6762, 0.589, 0.7828, 0.5614, 0.781, 0.4443, 0.169, 0.444, 0.1401, 0.4475, 0.1435, 0.4479, 0.1656, 0.5344, 0.7809, 0.5346, 0.6752, 0.5635, 0.6753, 0.5614, 0.781, 0.5664, 0.553, 0.6011, 0.5528, 0.5945, 0.6762, 0.5635, 0.6753, 0.7957, 0.6985, 0.7957, 0.6756, 0.818, 0.6756, 0.818, 0.6985, 0.06754, 0.7765, 0.06757, 0.6925, 0.08105, 0.7761, 0.06754, 0.7765, 0.0508, 0.7772, 0.04822, 0.6932, 0.06757, 0.6925, 0.06754, 0.7765, 0.08105, 0.7761, 0.07213, 0.7797, 0.8622, 0.3014, 0.8678, 0.3014, 0.8678, 0.3182, 0.8622, 0.3182, 0.09676, 0.6918, 0.09458, 0.7758, 0.08105, 0.7761, 0.08105, 0.7761, 0.09458, 0.7758, 0.09016, 0.7792, 0.07213, 0.7797, 0.08105, 0.7761, 0.07668, 0.7814, 0.07668, 0.7814, 0.08105, 0.7761, 0.0812, 0.7817, 0.0812, 0.7817, 0.08105, 0.7761, 0.0857, 0.7811, 0.0857, 0.7811, 0.08105, 0.7761, 0.09016, 0.7792, 0.06757, 0.6925, 0.09676, 0.6918, 0.08105, 0.7761, 0.09458, 0.7758, 0.09676, 0.6918, 0.1161, 0.6929, 0.1113, 0.777, 0.06802, 0.6084, 0.09801, 0.6076, 0.09676, 0.6918, 0.06757, 0.6925, 0.09676, 0.6918, 0.09801, 0.6076, 0.1201, 0.6088, 0.1161, 0.6929, 0.04822, 0.6932, 0.01893, 0.6932, 0.01576, 0.609, 0.04582, 0.6091, 0.01893, 0.6932, 0.03728, 0.7773, 0.02376, 0.7774, 0.01893, 0.6932, 0.04822, 0.6932, 0.03728, 0.7773, 0.03728, 0.7773, 0.02828, 0.7807, 0.02376, 0.7774, 0.04822, 0.6932, 0.0508, 0.7772, 0.03728, 0.7773, 0.0508, 0.7772, 0.04631, 0.7806, 0.03728, 0.7773, 0.03728, 0.7773, 0.0328, 0.7824, 0.02828, 0.7807, 0.03728, 0.7773, 0.03731, 0.7829, 0.0328, 0.7824, 0.03728, 0.7773, 0.04181, 0.7824, 0.03731, 0.7829, 0.04631, 0.7806, 0.04181, 0.7824, 0.03728, 0.7773, 0.8678, 0.3014, 0.8727, 0.3015, 0.8726, 0.3183, 0.8678, 0.3182, 0.8727, 0.3015, 0.8772, 0.3015, 0.8772, 0.3183, 0.8726, 0.3183, 0.8772, 0.3015, 0.8817, 0.3015, 0.8817, 0.3183, 0.8772, 0.3183, 0.8817, 0.3015, 0.8866, 0.3014, 0.8866, 0.3182, 0.8817, 0.3183, 0.8866, 0.3014, 0.8922, 0.3014, 0.8922, 0.3182, 0.8866, 0.3182, 0.06757, 0.6925, 0.04822, 0.6932, 0.04582, 0.6091, 0.06802, 0.6084, 0.06802, 0.6084, 0.04582, 0.6091, 0.04172, 0.4839, 0.06904, 0.4824, 0.04582, 0.6091, 0.01576, 0.609, 0.01057, 0.4847, 0.04172, 0.4839, 0.06904, 0.4824, 0.1002, 0.4822, 0.09801, 0.6076, 0.06802, 0.6084, 0.06904, 0.4824, 0.04172, 0.4839, 0.03305, 0.3593, 0.07165, 0.3587, 0.07165, 0.3587, 0.1034, 0.3585, 0.1002, 0.4822, 0.06904, 0.4824, 0.1002, 0.4822, 0.1034, 0.3585, 0.1425, 0.3598, 0.1273, 0.4847, 0.09801, 0.6076, 0.1002, 0.4822, 0.1273, 0.4847, 0.1201, 0.6088, 0.04172, 0.4839, 0.01057, 0.4847, 0.001548, 0.3594, 0.03305, 0.3593, 0.03305, 0.3593, 0.001548, 0.3594, 0.004565, 0.2315, 0.03624, 0.2325, 0.1034, 0.3585, 0.1025, 0.2314, 0.1373, 0.2316, 0.1425, 0.3598, 0.03624, 0.2325, 0.004565, 0.2315, 0.01103, 0.1081, 0.03986, 0.109, 0.1025, 0.2314, 0.09965, 0.1092, 0.1306, 0.1082, 0.1373, 0.2316, 0.03986, 0.109, 0.01103, 0.1081, 0.01589, 0.001598, 0.04293, 0.002375, 0.09965, 0.1092, 0.09756, 0.00345, 0.1251, 0.001654, 0.1306, 0.1082, 0.4477, 0.212, 0.4476, 0.2336, 0.444, 0.2372, 0.4444, 0.2083, 0.4444, 0.2083, 0.4737, 0.2083, 0.4702, 0.2117, 0.4477, 0.212, 0.4476, 0.2336, 0.4698, 0.2338, 0.4734, 0.2372, 0.444, 0.2372, 0.03986, 0.109, 0.04293, 0.002375, 0.0705, 0.003534, 0.07079, 0.1093, 0.4698, 0.2338, 0.4702, 0.2117, 0.4737, 0.2083, 0.4734, 0.2372, 0.0705, 0.003534, 0.09756, 0.00345, 0.09965, 0.1092, 0.07079, 0.1093, 0.03624, 0.2325, 0.03986, 0.109, 0.07079, 0.1093, 0.07093, 0.2317, 0.07079, 0.1093, 0.09965, 0.1092, 0.1025, 0.2314, 0.07093, 0.2317, 0.03305, 0.3593, 0.03624, 0.2325, 0.07093, 0.2317, 0.07165, 0.3587, 0.07093, 0.2317, 0.1025, 0.2314, 0.1034, 0.3585, 0.07165, 0.3587, 0.8434, 0.7006, 0.8211, 0.7006, 0.8211, 0.6777, 0.8434, 0.6777, 0.8612, 0.3557, 0.8207, 0.3569, 0.8185, 0.2682, 0.8561, 0.2667, 0.9016, 0.2642, 0.9016, 0.2966, 0.861, 0.2966, 0.861, 0.2642, 0.7204, 0.2668, 0.7506, 0.269, 0.7478, 0.3582, 0.7155, 0.3558, 0.8561, 0.2667, 0.8185, 0.2682, 0.8164, 0.1794, 0.851, 0.1777, 0.7252, 0.1778, 0.7534, 0.1798, 0.7506, 0.269, 0.7204, 0.2668, 0.8207, 0.3569, 0.7883, 0.3583, 0.7882, 0.2695, 0.8185, 0.2682, 0.8185, 0.2682, 0.7882, 0.2695, 0.7881, 0.1806, 0.8164, 0.1794, 0.7478, 0.3582, 0.7506, 0.269, 0.7882, 0.2695, 0.7883, 0.3583, 0.7506, 0.269, 0.7534, 0.1798, 0.7881, 0.1806, 0.7882, 0.2695, 0.7534, 0.1798, 0.7561, 0.09021, 0.7879, 0.09143, 0.7881, 0.1806, 0.8164, 0.1794, 0.7881, 0.1806, 0.7879, 0.09143, 0.8144, 0.09045, 0.7296, 0.08856, 0.7561, 0.09021, 0.7534, 0.1798, 0.7252, 0.1778, 0.733, 0.001642, 0.7586, 0.0031, 0.7561, 0.09021, 0.7296, 0.08856, 0.7561, 0.09021, 0.7586, 0.0031, 0.7874, 0.00474, 0.7879, 0.09143, 0.4715, 0.272, 0.444, 0.2723, 0.4476, 0.2686, 0.4678, 0.2686, 0.4678, 0.2686, 0.468, 0.245, 0.4715, 0.2414, 0.4715, 0.272, 0.444, 0.2723, 0.444, 0.2418, 0.4474, 0.2455, 0.4476, 0.2686, 0.8461, 0.08852, 0.8144, 0.09045, 0.8131, 0.003884, 0.8419, 0.001672, 0.444, 0.2418, 0.4715, 0.2414, 0.468, 0.245, 0.4474, 0.2455, 0.8144, 0.09045, 0.7879, 0.09143, 0.7874, 0.00474, 0.8131, 0.003884, 0.851, 0.1777, 0.8164, 0.1794, 0.8144, 0.09045, 0.8461, 0.08852, 0.9073, 0.6839, 0.9073, 0.7048, 0.8833, 0.7048, 0.8833, 0.6839, 0.7297, 0.004089, 0.7246, 0.09311, 0.6871, 0.09166, 0.6892, 0.00297, 0.8588, 0.2269, 0.8994, 0.2269, 0.8994, 0.2594, 0.8588, 0.2594, 0.5889, 0.09304, 0.5841, 0.004012, 0.6164, 0.001625, 0.6192, 0.0908, 0.7246, 0.09311, 0.7195, 0.1822, 0.6849, 0.1804, 0.6871, 0.09166, 0.5937, 0.1821, 0.5889, 0.09304, 0.6192, 0.0908, 0.6219, 0.1801, 0.6892, 0.00297, 0.6871, 0.09166, 0.6567, 0.09032, 0.6569, 0.001554, 0.6871, 0.09166, 0.6849, 0.1804, 0.6566, 0.1792, 0.6567, 0.09032, 0.6164, 0.001625, 0.6569, 0.001554, 0.6567, 0.09032, 0.6192, 0.0908, 0.6192, 0.0908, 0.6567, 0.09032, 0.6566, 0.1792, 0.6219, 0.1801, 0.6219, 0.1801, 0.6566, 0.1792, 0.6564, 0.2684, 0.6246, 0.2696, 0.6849, 0.1804, 0.683, 0.2694, 0.6564, 0.2684, 0.6566, 0.1792, 0.5981, 0.2713, 0.5937, 0.1821, 0.6219, 0.1801, 0.6246, 0.2696, 0.6015, 0.3582, 0.5981, 0.2713, 0.6246, 0.2696, 0.6272, 0.3567, 0.6246, 0.2696, 0.6564, 0.2684, 0.656, 0.3551, 0.6272, 0.3567, 0.4678, 0.1768, 0.4476, 0.1768, 0.444, 0.1732, 0.4715, 0.1735, 0.4715, 0.1735, 0.4715, 0.204, 0.468, 0.2005, 0.4678, 0.1768, 0.4476, 0.1768, 0.4474, 0.2, 0.444, 0.2037, 0.444, 0.1732, 0.7147, 0.2713, 0.7104, 0.3582, 0.6817, 0.356, 0.683, 0.2694, 0.4474, 0.2, 0.468, 0.2005, 0.4715, 0.204, 0.444, 0.2037, 0.683, 0.2694, 0.6817, 0.356, 0.656, 0.3551, 0.6564, 0.2684, 0.7195, 0.1822, 0.7147, 0.2713, 0.683, 0.2694, 0.6849, 0.1804, 0.6837, 0.7005, 0.7077, 0.7005, 0.7077, 0.7213, 0.6837, 0.7213, 0.998, 0.1837, 0.9866, 0.1837, 0.9866, 0.1256, 0.998, 0.1256, 0.1456, 0.3636, 0.1456, 0.3523, 0.4441, 0.3523, 0.4441, 0.3636, 0.4441, 0.3636, 0.4441, 0.4217, 0.1456, 0.4217, 0.1456, 0.3636, 0.4441, 0.2828, 0.4441, 0.2942, 0.1456, 0.2942, 0.1456, 0.2828, 0.998, 0.2457, 0.9866, 0.2457, 0.9866, 0.1876, 0.998, 0.1876, 0.4441, 0.2942, 0.4441, 0.3523, 0.1456, 0.3523, 0.1456, 0.2942, 0.4586, 0.2766, 0.4586, 0.3347, 0.4472, 0.3347, 0.4472, 0.2766, 0.1423, 0.1982, 0.4409, 0.1982, 0.4409, 0.2096, 0.1423, 0.2096, 0.4409, 0.1982, 0.1423, 0.1982, 0.1423, 0.1401, 0.4409, 0.1401, 0.4409, 0.2791, 0.1423, 0.2791, 0.1423, 0.2677, 0.4409, 0.2677, 0.4473, 0.3967, 0.4473, 0.3386, 0.4586, 0.3386, 0.4586, 0.3967, 0.4409, 0.2677, 0.1423, 0.2677, 0.1423, 0.2096, 0.4409, 0.2096, 0.8932, 0.2223, 0.8796, 0.2223, 0.8796, 0.001548, 0.8932, 0.001548, 0.9025, 0.2269, 0.9162, 0.2269, 0.9162, 0.2498, 0.9025, 0.2498, 0.9161, 0.001548, 0.9161, 0.2223, 0.8932, 0.2223, 0.8932, 0.001548, 0.9983, 0.3512, 0.9846, 0.3512, 0.9846, 0.3283, 0.9983, 0.3283, 0.9161, 0.001548, 0.9298, 0.001548, 0.9298, 0.2223, 0.9161, 0.2223, 0.8567, 0.2223, 0.8567, 0.001548, 0.8796, 0.001548, 0.8796, 0.2223, 0.7921, 0.9944, 0.7921, 0.9817, 0.8481, 0.9817, 0.8481, 0.9944, 0.8481, 0.9944, 0.8481, 0.9817, 0.8863, 0.9817, 0.8863, 0.9944, 0.2378, 0.8337, 0.1832, 0.8337, 0.1845, 0.7956, 0.2405, 0.7956, 0.1832, 0.8337, 0.1325, 0.8337, 0.1325, 0.7956, 0.1845, 0.7956, 0.7921, 0.9817, 0.7921, 0.9944, 0.7848, 0.9944, 0.7848, 0.9817, 0.1845, 0.7956, 0.1325, 0.7956, 0.1325, 0.7775, 0.1845, 0.7884, 0.1264, 0.8337, 0.1264, 0.7956, 0.1325, 0.7956, 0.1325, 0.8337, 0.1264, 0.7956, 0.1264, 0.777, 0.1325, 0.7775, 0.1325, 0.7956, 0.1264, 0.8464, 0.1264, 0.8337, 0.1325, 0.8337, 0.1325, 0.8464, 0.1832, 0.8337, 0.1832, 0.8464, 0.1325, 0.8464, 0.1325, 0.8337, 0.1325, 0.8464, 0.1325, 0.8845, 0.1264, 0.8845, 0.1264, 0.8464, 0.1325, 0.8464, 0.1832, 0.8464, 0.1845, 0.8845, 0.1325, 0.8845, 0.2378, 0.8337, 0.2378, 0.8464, 0.1832, 0.8464, 0.1832, 0.8337, 0.1832, 0.8464, 0.2378, 0.8464, 0.2405, 0.8845, 0.1845, 0.8845, 0.1325, 0.8845, 0.1325, 0.9026, 0.1264, 0.9032, 0.1264, 0.8845, 0.1325, 0.8845, 0.1845, 0.8845, 0.1845, 0.8918, 0.1325, 0.9026, 0.7316, 0.9817, 0.7316, 0.9944, 0.7256, 0.9944, 0.7256, 0.9817, 0.7316, 0.9944, 0.7316, 0.9817, 0.7848, 0.9817, 0.7848, 0.9944, 0.1264, 0.8845, 0.1264, 0.9032, 0.1204, 0.9026, 0.1204, 0.8845, 0.7256, 0.9817, 0.7256, 0.9944, 0.7195, 0.9944, 0.7195, 0.9817, 0.1204, 0.7956, 0.1204, 0.7775, 0.1264, 0.777, 0.1264, 0.7956, 0.1204, 0.7956, 0.06833, 0.7956, 0.06833, 0.7884, 0.1204, 0.7775, 0.6663, 0.9944, 0.6663, 0.9817, 0.7195, 0.9817, 0.7195, 0.9944, 0.659, 0.9944, 0.659, 0.9817, 0.6663, 0.9817, 0.6663, 0.9944, 0.6031, 0.9944, 0.6031, 0.9817, 0.659, 0.9817, 0.659, 0.9944, 0.0697, 0.8337, 0.01503, 0.8337, 0.01233, 0.7956, 0.06833, 0.7956, 0.1204, 0.8337, 0.0697, 0.8337, 0.06833, 0.7956, 0.1204, 0.7956, 0.01503, 0.8464, 0.0697, 0.8464, 0.06833, 0.8845, 0.01233, 0.8845, 0.0697, 0.8464, 0.1204, 0.8464, 0.1204, 0.8845, 0.06833, 0.8845, 0.06833, 0.8845, 0.1204, 0.8845, 0.1204, 0.9026, 0.06833, 0.8918, 0.1264, 0.8464, 0.1264, 0.8845, 0.1204, 0.8845, 0.1204, 0.8464, 0.1204, 0.8464, 0.1204, 0.8337, 0.1264, 0.8337, 0.1264, 0.8464, 0.1204, 0.8337, 0.1204, 0.8464, 0.0697, 0.8464, 0.0697, 0.8337, 0.1204, 0.8337, 0.1204, 0.7956, 0.1264, 0.7956, 0.1264, 0.8337, 0.0697, 0.8337, 0.0697, 0.8464, 0.01503, 0.8464, 0.01503, 0.8337, 0.5649, 0.9944, 0.5649, 0.9817, 0.6031, 0.9817, 0.6031, 0.9944, 0.00796, 0.02016, 0.00796, 0.03486, 0.001551, 0.03486, 0.001551, 0.02016, 0.3053, 0.9592, 0.5353, 0.9592, 0.5353, 0.9656, 0.3053, 0.9656, 0.5353, 0.9592, 0.3053, 0.9592, 0.3053, 0.9445, 0.5353, 0.9445, 0.5353, 0.9867, 0.3053, 0.9867, 0.3053, 0.9803, 0.5353, 0.9803, 0.8457, 0.01625, 0.8457, 0.001548, 0.8521, 0.001548, 0.8521, 0.01625, 0.5353, 0.9803, 0.3053, 0.9803, 0.3053, 0.9656, 0.5353, 0.9656, 0.8466, 0.02016, 0.853, 0.02016, 0.853, 0.03486, 0.8466, 0.03486, 0.9613, 0.9717, 0.9549, 0.9717, 0.9549, 0.7418, 0.9613, 0.7418, 0.9613, 0.7418, 0.976, 0.7418, 0.976, 0.9717, 0.9613, 0.9717, 0.9338, 0.7418, 0.9402, 0.7418, 0.9402, 0.9717, 0.9338, 0.9717, 0.001552, 0.001555, 0.007962, 0.001555, 0.007962, 0.01626, 0.001552, 0.01626, 0.9402, 0.7418, 0.9549, 0.7418, 0.9549, 0.9717, 0.9402, 0.9717, 0.7052, 0.9653, 0.7052, 0.9127, 0.7336, 0.9127, 0.7336, 0.9653, 0.05418, 0.9899, 0.05418, 0.9984, 0.001549, 0.9984, 0.001549, 0.9899, 0.0826, 0.9899, 0.0826, 0.9984, 0.05418, 0.9984, 0.05418, 0.9899, 0.08574, 0.9899, 0.08574, 0.9984, 0.0826, 0.9984, 0.0826, 0.9899, 0.7365, 0.9114, 0.7365, 0.9666, 0.7336, 0.9653, 0.7336, 0.9127, 0.9244, 0.2554, 0.9771, 0.2554, 0.9783, 0.2582, 0.9232, 0.2582, 0.9771, 0.2269, 0.9771, 0.2554, 0.9244, 0.2554, 0.9244, 0.2269, 0.5334, 0.9899, 0.5334, 0.9984, 0.5302, 0.9984, 0.5302, 0.9899, 0.5618, 0.9899, 0.5618, 0.9984, 0.5334, 0.9984, 0.5334, 0.9899, 0.9783, 0.2582, 0.9827, 0.2626, 0.9189, 0.2626, 0.9232, 0.2582, 0.5302, 0.9899, 0.5302, 0.9984, 0.5241, 0.9984, 0.5241, 0.9899, 0.9827, 0.2626, 0.9856, 0.2685, 0.9159, 0.2685, 0.9189, 0.2626, 0.5241, 0.9899, 0.5241, 0.9984, 0.5175, 0.9984, 0.5175, 0.9899, 0.5175, 0.9899, 0.5175, 0.9984, 0.5089, 0.9984, 0.5089, 0.9899, 0.9159, 0.2685, 0.9856, 0.2685, 0.988, 0.2768, 0.9135, 0.2768, 0.755, 0.9017, 0.755, 0.9763, 0.7468, 0.9739, 0.7468, 0.9041, 0.7409, 0.9709, 0.7409, 0.9071, 0.7468, 0.9041, 0.7468, 0.9739, 0.1071, 0.9899, 0.1071, 0.9984, 0.09851, 0.9984, 0.09851, 0.9899, 0.09851, 0.9899, 0.09851, 0.9984, 0.09191, 0.9984, 0.09191, 0.9899, 0.7365, 0.9666, 0.7365, 0.9114, 0.7409, 0.9071, 0.7409, 0.9709, 0.09191, 0.9899, 0.09191, 0.9984, 0.08574, 0.9984, 0.08574, 0.9899, 0.755, 0.9763, 0.755, 0.9017, 0.7632, 0.901, 0.7632, 0.977, 0.1153, 0.9899, 0.1153, 0.9984, 0.1071, 0.9984, 0.1071, 0.9899, 0.1258, 0.9899, 0.1258, 0.9984, 0.1153, 0.9984, 0.1153, 0.9899, 0.7737, 0.9016, 0.7737, 0.9764, 0.7632, 0.977, 0.7632, 0.901, 0.9128, 0.285, 0.9887, 0.285, 0.9882, 0.2954, 0.9133, 0.2954, 0.988, 0.2768, 0.9887, 0.285, 0.9128, 0.285, 0.9135, 0.2768, 0.9882, 0.2954, 0.9862, 0.3059, 0.9153, 0.3059, 0.9133, 0.2954, 0.1365, 0.9899, 0.1365, 0.9984, 0.1258, 0.9984, 0.1258, 0.9899, 0.9153, 0.3059, 0.9862, 0.3059, 0.9839, 0.3164, 0.9176, 0.3164, 0.1472, 0.9899, 0.1472, 0.9984, 0.1365, 0.9984, 0.1365, 0.9899, 0.4795, 0.9899, 0.4795, 0.9984, 0.4688, 0.9984, 0.4688, 0.9899, 0.4902, 0.9899, 0.4902, 0.9984, 0.4795, 0.9984, 0.4795, 0.9899, 0.7946, 0.9058, 0.7946, 0.9722, 0.7841, 0.9744, 0.7841, 0.9036, 0.7737, 0.9764, 0.7737, 0.9016, 0.7841, 0.9036, 0.7841, 0.9744, 0.5007, 0.9899, 0.5007, 0.9984, 0.4902, 0.9984, 0.4902, 0.9899, 0.7946, 0.9722, 0.7946, 0.9058, 0.8081, 0.909, 0.8081, 0.969, 0.4688, 0.9899, 0.4688, 0.9984, 0.455, 0.9984, 0.455, 0.9899, 0.4424, 0.9984, 0.4424, 0.9899, 0.455, 0.9899, 0.455, 0.9984, 0.8204, 0.9114, 0.8204, 0.9666, 0.8081, 0.969, 0.8081, 0.909, 0.9208, 0.3299, 0.9807, 0.3299, 0.9783, 0.3422, 0.9232, 0.3422, 0.9839, 0.3164, 0.9807, 0.3299, 0.9208, 0.3299, 0.9176, 0.3164, 0.161, 0.9984, 0.161, 0.9899, 0.1736, 0.9899, 0.1736, 0.9984, 0.161, 0.9899, 0.161, 0.9984, 0.1472, 0.9984, 0.1472, 0.9899, 0.9783, 0.3422, 0.9759, 0.3568, 0.9256, 0.3568, 0.9232, 0.3422, 0.1884, 0.9899, 0.1884, 0.9984, 0.1736, 0.9984, 0.1736, 0.9899, 0.9256, 0.3568, 0.9759, 0.3568, 0.975, 0.368, 0.9265, 0.368, 0.1997, 0.9899, 0.1997, 0.9984, 0.1884, 0.9984, 0.1884, 0.9899, 0.4276, 0.9899, 0.4276, 0.9984, 0.4163, 0.9984, 0.4163, 0.9899, 0.4424, 0.9899, 0.4424, 0.9984, 0.4276, 0.9984, 0.4276, 0.9899, 0.8463, 0.9147, 0.8463, 0.9632, 0.835, 0.9642, 0.835, 0.9138, 0.8204, 0.9666, 0.8204, 0.9114, 0.835, 0.9138, 0.835, 0.9642, 0.8463, 0.9632, 0.8463, 0.9147, 0.8605, 0.9149, 0.8605, 0.9631, 0.4163, 0.9899, 0.4163, 0.9984, 0.4021, 0.9984, 0.4021, 0.9899, 0.4021, 0.9899, 0.4021, 0.9984, 0.3826, 0.9984, 0.3826, 0.9899, 0.88, 0.9151, 0.88, 0.9629, 0.8605, 0.9631, 0.8605, 0.9149, 0.9267, 0.3823, 0.9748, 0.3823, 0.9747, 0.4018, 0.9268, 0.4018, 0.975, 0.368, 0.9748, 0.3823, 0.9267, 0.3823, 0.9265, 0.368, 0.2334, 0.9899, 0.2334, 0.9984, 0.2139, 0.9984, 0.2139, 0.9899, 0.2139, 0.9899, 0.2139, 0.9984, 0.1997, 0.9984, 0.1997, 0.9899, 0.9747, 0.4018, 0.9747, 0.4524, 0.9268, 0.4524, 0.9268, 0.4018, 0.2841, 0.9899, 0.2841, 0.9984, 0.2334, 0.9984, 0.2334, 0.9899, 0.3319, 0.9899, 0.3319, 0.9984, 0.2841, 0.9984, 0.2841, 0.9899, 0.3826, 0.9899, 0.3826, 0.9984, 0.3319, 0.9984, 0.3319, 0.9899, 0.88, 0.9629, 0.88, 0.9151, 0.9307, 0.9151, 0.9307, 0.9629, 0.5089, 0.9899, 0.5089, 0.9984, 0.5007, 0.9984, 0.5007, 0.9899, 0.3779, 0.4254, 0.3896, 0.4254, 0.3896, 0.6997, 0.3779, 0.6997, 0.9163, 0.3262, 0.9163, 0.3379, 0.8634, 0.3379, 0.8634, 0.3262, 0.3249, 0.6997, 0.3249, 0.4254, 0.3779, 0.4254, 0.3779, 0.6997, 0.01329, 0.6811, 0.001555, 0.6811, 0.001555, 0.6281, 0.01329, 0.6281, 0.3249, 0.6997, 0.3132, 0.6997, 0.3132, 0.4254, 0.3249, 0.4254, 0.3132, 0.4254, 0.3132, 0.6997, 0.2602, 0.6997, 0.2602, 0.4254, 0.951, 0.4627, 0.9627, 0.4627, 0.9627, 0.7369, 0.951, 0.7369, 0.4665, 0.1484, 0.4665, 0.1601, 0.451, 0.1601, 0.451, 0.1484, 0.9354, 0.7369, 0.9354, 0.4627, 0.951, 0.4627, 0.951, 0.7369, 0.4508, 0.2283, 0.4508, 0.2166, 0.4663, 0.2166, 0.4663, 0.2283, 0.9354, 0.7369, 0.9237, 0.7369, 0.9237, 0.4627, 0.9354, 0.4627, 0.9783, 0.4627, 0.9783, 0.7369, 0.9627, 0.7369, 0.9627, 0.4627, 0.4472, 0.4006, 0.4587, 0.4006, 0.4587, 0.4144, 0.4472, 0.4144, 0.7021, 0.8907, 0.7021, 0.9022, 0.4014, 0.9022, 0.4014, 0.8907, 0.4014, 0.9411, 0.4014, 0.9274, 0.7021, 0.9274, 0.7021, 0.9411, 0.4014, 0.9274, 0.4014, 0.9159, 0.7021, 0.9159, 0.7021, 0.9274, 0.9985, 0.2634, 0.987, 0.2634, 0.987, 0.2497, 0.9985, 0.2497, 0.4014, 0.9159, 0.4014, 0.9022, 0.7021, 0.9022, 0.7021, 0.9159, 0.4715, 0.6736, 0.4715, 0.6873, 0.46, 0.6873, 0.46, 0.6736, 0.001549, 0.9238, 0.3022, 0.9238, 0.3022, 0.9352, 0.001549, 0.9352, 0.3022, 0.9742, 0.001549, 0.9742, 0.001549, 0.9605, 0.3022, 0.9605, 0.3022, 0.9605, 0.001549, 0.9605, 0.001549, 0.949, 0.3022, 0.949, 0.9091, 0.3129, 0.8953, 0.3129, 0.8953, 0.3014, 0.9091, 0.3014, 0.3022, 0.949, 0.001549, 0.949, 0.001549, 0.9352, 0.3022, 0.9352, 0.9153, 0.7944, 0.6004, 0.7944, 0.6048, 0.7339, 0.9108, 0.7349, 0.6004, 0.7944, 0.9153, 0.7944, 0.9154, 0.8034, 0.6003, 0.8034, 0.9108, 0.7349, 0.9204, 0.7357, 0.9244, 0.7944, 0.9153, 0.7944, 0.8981, 0.7258, 0.9045, 0.7185, 0.9172, 0.7277, 0.9108, 0.7349, 0.9108, 0.7349, 0.6048, 0.7339, 0.6178, 0.7249, 0.8981, 0.7258, 0.6048, 0.7339, 0.5985, 0.7266, 0.6115, 0.7175, 0.6178, 0.7249, 0.6048, 0.7339, 0.6004, 0.7944, 0.5913, 0.7944, 0.5952, 0.7348, 0.7121, 0.8666, 0.6994, 0.8757, 0.4189, 0.8766, 0.4059, 0.8675, 0.7166, 0.808, 0.7121, 0.8666, 0.4059, 0.8675, 0.4015, 0.808, 0.6994, 0.8757, 0.6993, 0.8854, 0.419, 0.8862, 0.4189, 0.8766, 0.9064, 0.6712, 0.9064, 0.68, 0.8598, 0.6814, 0.8603, 0.6736, 0.8603, 0.6736, 0.8643, 0.359, 0.9143, 0.364, 0.9064, 0.6712, 0.9143, 0.364, 0.9231, 0.3642, 0.9152, 0.6715, 0.9064, 0.6712, 0.806, 0.67, 0.806, 0.3626, 0.8564, 0.3588, 0.8525, 0.6736, 0.9143, 0.364, 0.8643, 0.359, 0.8643, 0.3511, 0.9147, 0.3552, 0.8643, 0.359, 0.8603, 0.6736, 0.8525, 0.6736, 0.8564, 0.3588, 0.4683, 0.009544, 0.4763, 0.009994, 0.481, 0.06775, 0.4719, 0.06911, 0.4719, 0.06911, 0.1407, 0.06924, 0.1458, 0.009606, 0.4683, 0.009544, 0.1458, 0.009606, 0.1457, 0.001554, 0.4683, 0.001554, 0.4683, 0.009544, 0.4684, 0.1361, 0.1458, 0.1364, 0.1408, 0.07828, 0.4718, 0.07826, 0.1377, 0.009772, 0.1458, 0.009606, 0.1407, 0.06924, 0.1318, 0.06778, 0.1408, 0.07828, 0.1407, 0.06924, 0.4719, 0.06911, 0.4718, 0.07826, 0.6184, 0.3696, 0.6173, 0.3608, 0.6683, 0.3593, 0.6669, 0.3666, 0.6669, 0.3666, 0.6658, 0.6979, 0.6183, 0.6938, 0.6184, 0.3696, 0.6094, 0.6937, 0.6094, 0.3697, 0.6184, 0.3696, 0.6183, 0.6938, 0.7252, 0.37, 0.7231, 0.694, 0.6732, 0.6981, 0.6742, 0.3665, 0.617, 0.7026, 0.6183, 0.6938, 0.6658, 0.6979, 0.6671, 0.7052, 0.6732, 0.6981, 0.6658, 0.6979, 0.6669, 0.3666, 0.6742, 0.3665, 0.1436, 0.4367, 0.1447, 0.4294, 0.1973, 0.4256, 0.1951, 0.4347, 0.1951, 0.4347, 0.1907, 0.7725, 0.1346, 0.7663, 0.1436, 0.4367, 0.1272, 0.7662, 0.1363, 0.4364, 0.1436, 0.4367, 0.1346, 0.7663, 0.2571, 0.4382, 0.2571, 0.7681, 0.1998, 0.7729, 0.2045, 0.4347, 0.1352, 0.7736, 0.1346, 0.7663, 0.1907, 0.7725, 0.1921, 0.7816, 0.1998, 0.7729, 0.1907, 0.7725, 0.1951, 0.4347, 0.2045, 0.4347, 0.7249, 0.8432, 0.9204, 0.8432, 0.9203, 0.8521, 0.7249, 0.8521, 0.9203, 0.8521, 0.9291, 0.8538, 0.9284, 0.889, 0.9202, 0.8882, 0.7249, 0.8521, 0.9203, 0.8521, 0.9202, 0.8882, 0.725, 0.8882, 0.7249, 0.8521, 0.725, 0.8882, 0.7168, 0.889, 0.7162, 0.8538, 0.725, 0.808, 0.9202, 0.808, 0.9204, 0.8432, 0.7249, 0.8432, 0.725, 0.8882, 0.9202, 0.8882, 0.9202, 0.8965, 0.725, 0.8965, 0.9465, 0.001554, 0.9582, 0.001554, 0.9582, 0.2157, 0.9465, 0.2157, 0.4642, 0.1814, 0.4643, 0.1932, 0.4507, 0.1932, 0.4506, 0.1814, 0.9329, 0.2157, 0.9329, 0.001554, 0.9465, 0.001554, 0.9465, 0.2157, 0.4624, 0.2633, 0.4506, 0.2633, 0.4506, 0.2497, 0.4624, 0.2498, 0.9835, 0.2157, 0.9718, 0.2157, 0.9718, 0.001554, 0.9835, 0.001554, 0.9718, 0.001554, 0.9718, 0.2157, 0.9582, 0.2157, 0.9582, 0.001554])
me_box_041.materials.append(mat_painted_wooden_chair_01)
me_box_041.use_remesh_fix_poles = True
me_box_041.use_remesh_preserve_attributes = False
me_box_041.update()
me_box_041.normals_split_custom_set([tuple(v) for v in zip(*[iter([0.0, 0.0444, 0.999, 0.0, 0.0444, 0.999, 0.0, 0.0444, 0.999, 0.0, 0.0444, 0.999, -1.0, -1.307e-07, 0.0, -1.0, -1.307e-07, 0.0, -1.0, -1.307e-07, 0.0, -1.0, -1.307e-07, 0.0, 0.0, -0.9987, 0.05117, 0.0, -0.9987, 0.05117, 0.0, -0.9987, 0.05117, 0.0, -0.9987, 0.05117, 1.0, -2.687e-07, 0.0, 1.0, -2.687e-07, 0.0, 1.0, -2.687e-07, 0.0, 1.0, -2.687e-07, 0.0, 0.0, -0.04439, -0.999, 0.0, -0.04439, -0.999, 0.0, -0.04439, -0.999, 0.0, -0.04439, -0.999, 0.0, 0.9987, -0.05117, 0.0, 0.9987, -0.05117, 0.0, 0.9987, -0.05117, 0.0, 0.9987, -0.05117, -0.1485, -0.9874, 0.05375, 0.1157, -0.9912, 0.06517, 0.1165, -0.991, 0.0652, -0.1505, -0.9871, 0.05366, -0.997, 0.07739, -0.002687, -0.997, 0.07739, -0.002687, -0.9982, -0.06061, 0.003564, -0.9989, -0.04675, 0.002937, 0.000302, 0.01753, -0.9998, 0.0002899, 0.01753, -0.9998, 0.0003001, 0.0174, -0.9998, 0.0003001, 0.0174, -0.9998, 0.9976, 0.06875, 6.974e-05, 0.9976, 0.06875, 6.974e-05, 0.9985, -0.05413, 0.009635, 0.9974, -0.07157, 0.01099, 0.02662, 0.9464, -0.322, 0.02662, 0.9464, -0.322, 0.02662, 0.9464, -0.322, 0.02662, 0.9464, -0.322, -0.9989, -0.04675, 0.002937, -0.9982, -0.06061, 0.003564, -0.8901, -0.4552, 0.02231, -0.9014, -0.4324, 0.0212, -0.9014, -0.4324, 0.0212, -0.8901, -0.4552, 0.02231, -0.5241, -0.8507, 0.04164, -0.5367, -0.8427, 0.04125, -0.5367, -0.8427, 0.04125, -0.5241, -0.8507, 0.04164, -0.1485, -0.9874, 0.05375, -0.1505, -0.9871, 0.05366, 0.1165, -0.991, 0.0652, 0.1157, -0.9912, 0.06517, 0.4998, -0.8637, 0.06438, 0.514, -0.8554, 0.0639, 0.514, -0.8554, 0.0639, 0.4998, -0.8637, 0.06438, 0.8812, -0.4711, 0.0394, 0.8956, -0.4432, 0.03752, 0.8956, -0.4432, 0.03752, 0.8812, -0.4711, 0.0394, 0.9974, -0.07157, 0.01099, 0.9985, -0.05413, 0.009635, -0.0008106, -0.05002, 0.9987, -0.0008416, -0.05001, 0.9987, -0.0008382, -0.0497, 0.9988, -0.0008382, -0.0497, 0.9988, -0.0008523, -0.05046, 0.9987, -0.0008523, -0.05046, 0.9987, -0.0008443, -0.05016, 0.9987, -0.0008128, -0.05016, 0.9987, -0.0007824, -0.0501, 0.9987, -0.0008128, -0.05016, 0.9987, -0.0008106, -0.05002, 0.9987, -0.0007824, -0.0501, 0.9987, -0.0008128, -0.05016, 0.9987, -0.0008443, -0.05016, 0.9987, -0.0008416, -0.05001, 0.9987, -0.0008106, -0.05002, 0.9987, 0.0002906, 0.01759, -0.9998, 0.0002899, 0.01753, -0.9998, 0.000302, 0.01753, -0.9998, 0.0003029, 0.01759, -0.9998, 0.000279, 0.01756, -0.9998, 0.000279, 0.01756, -0.9998, 0.0002899, 0.01753, -0.9998, 0.0002906, 0.01759, -0.9998, 0.0003046, 0.01771, -0.9998, 0.0002906, 0.01759, -0.9998, 0.0003029, 0.01759, -0.9998, 0.0003046, 0.01771, -0.9998, 0.0, -0.9828, 0.1848, -5.774e-07, -0.9827, 0.1851, -5.459e-08, -0.9828, 0.1845, -0.9997, -0.002955, -0.02588, -0.9995, -0.003596, -0.02978, -0.9996, -0.003578, -0.02968, -0.9997, -0.002955, -0.02588, -0.5947, 0.1607, 0.7877, -0.5947, 0.1607, 0.7877, -0.4845, 0.1745, 0.8572, -0.4852, 0.1744, 0.8568, 0.0, -0.9829, 0.1839, 0.0, -0.9828, 0.1848, -5.459e-08, -0.9828, 0.1845, -5.459e-08, -0.9828, 0.1845, 0.0, -0.9828, 0.1848, 0.0, -0.9829, 0.1839, -5.597e-07, -0.9827, 0.1851, 0.0, -0.9828, 0.1848, -5.459e-08, -0.9828, 0.1845, 1.952e-11, -0.9829, 0.1839, -5.459e-08, -0.9828, 0.1845, -2.025e-06, -0.9829, 0.1839, 2.025e-06, -0.9829, 0.1839, -5.459e-08, -0.9828, 0.1845, 1.952e-11, -0.9829, 0.1839, 2.025e-06, -0.9829, 0.1839, 0.0, -0.9829, 0.1839, -5.459e-08, -0.9828, 0.1845, -2.025e-06, -0.9829, 0.1839, -5.459e-08, -0.9828, 0.1845, 0.0, -0.9829, 0.1839, -5.774e-07, -0.9827, 0.1851, -5.597e-07, -0.9827, 0.1851, -5.459e-08, -0.9828, 0.1845, 0.9989, 0.00689, 0.04654, 0.9989, 0.006925, 0.0467, 0.9992, 0.005163, 0.03875, 0.9992, 0.005152, 0.03869, -5.774e-07, -0.9827, 0.1851, -1.257e-07, -0.9827, 0.1851, -1.201e-07, -0.9827, 0.1851, -5.597e-07, -0.9827, 0.1851, 0.9986, 0.008203, 0.05237, 0.9986, 0.008203, 0.05237, 0.9989, 0.006925, 0.0467, 0.9989, 0.00689, 0.04654, 0.0, 0.9881, -0.1538, 9.72e-08, 0.9856, -0.1689, 0.0, 0.9867, -0.1623, 0.0, 0.9887, -0.15, 0.0, 0.9881, -0.1538, 0.0, 0.9881, -0.1538, 0.0, 0.9887, -0.1498, 0.0, 0.9881, -0.1538, 0.0, 0.9881, -0.1538, 9.72e-08, 0.9856, -0.1689, 9.72e-08, 0.9856, -0.1689, -9.401e-07, 0.9829, -0.1839, 0.0, 0.9867, -0.1623, 0.0, 0.9881, -0.1538, 0.0, 0.9867, -0.1626, 9.72e-08, 0.9856, -0.1689, 0.0, 0.9867, -0.1626, 1.253e-06, 0.9829, -0.1839, 9.72e-08, 0.9856, -0.1689, 9.72e-08, 0.9856, -0.1689, -7.466e-08, 0.9829, -0.1839, -9.401e-07, 0.9829, -0.1839, 9.72e-08, 0.9856, -0.1689, 1.921e-11, 0.9829, -0.184, -7.466e-08, 0.9829, -0.1839, 9.72e-08, 0.9856, -0.1689, 9.012e-07, 0.9829, -0.1839, 1.921e-11, 0.9829, -0.184, 1.253e-06, 0.9829, -0.1839, 9.012e-07, 0.9829, -0.1839, 9.72e-08, 0.9856, -0.1689, -0.4852, 0.1744, 0.8568, -0.4845, 0.1745, 0.8572, -0.2371, 0.1932, 0.9521, -0.2373, 0.1932, 0.952, -0.2373, 0.1932, 0.952, -0.2371, 0.1932, 0.9521, -0.0001329, 0.1984, 0.9801, 0.0001336, 0.1984, 0.9801, 0.0001336, 0.1984, 0.9801, -0.0001329, 0.1984, 0.9801, 0.2367, 0.1923, 0.9524, 0.2376, 0.1922, 0.9521, 0.2376, 0.1922, 0.9521, 0.2367, 0.1923, 0.9524, 0.4842, 0.1726, 0.8578, 0.4855, 0.1724, 0.8571, 0.4855, 0.1724, 0.8571, 0.4842, 0.1726, 0.8578, 0.5947, 0.1583, 0.7882, 0.5947, 0.1583, 0.7882, -0.9995, -0.003596, -0.02978, -0.9995, -0.004007, -0.03267, -0.9995, -0.004011, -0.03269, -0.9996, -0.003578, -0.02968, -0.9995, -0.004007, -0.03267, -0.9997, -0.002352, -0.0243, -0.9997, -0.002412, -0.02461, -0.9995, -0.004011, -0.03269, 1.196e-07, 0.9929, -0.1186, 0.0, 0.9887, -0.15, 0.0, 0.9887, -0.1498, 1.24e-07, 0.9931, -0.1176, -1.257e-07, -0.9827, 0.1851, 0.0, -0.9827, 0.1851, 0.0, -0.9827, 0.1851, -1.201e-07, -0.9827, 0.1851, -0.9997, -0.002352, -0.0243, -0.9999, -0.000611, -0.0125, -0.9999, -0.0006141, -0.01254, -0.9997, -0.002412, -0.02461, 0.0, -0.9827, 0.1851, 0.0, -0.995, 0.1004, 0.0, -0.9951, 0.09874, 0.0, -0.9827, 0.1851, 0.9992, 0.005152, 0.03869, 0.9992, 0.005163, 0.03875, 0.9995, 0.003458, 0.03161, 0.9995, 0.003406, 0.0314, 0.9995, 0.003406, 0.0314, 0.9995, 0.003458, 0.03161, 0.9999, 0.001222, 0.0172, 0.9999, 0.001214, 0.01712, 3.119e-07, 0.9977, -0.06767, 1.196e-07, 0.9929, -0.1186, 1.24e-07, 0.9931, -0.1176, 3.133e-07, 0.9977, -0.06724, 0.9999, 0.001214, 0.01712, 0.9999, 0.001222, 0.0172, 1.0, -0.000424, -0.00582, 1.0, -0.0004547, -0.006463, 2.946e-07, 0.999, -0.04475, 3.119e-07, 0.9977, -0.06767, 3.133e-07, 0.9977, -0.06724, 2.947e-07, 0.999, -0.04475, -0.9999, -0.0006141, -0.01254, -0.9999, -0.000611, -0.0125, -1.0, -0.0001365, -0.005228, -1.0, -0.0001405, -0.005344, -1.0, -0.0001405, -0.005344, -1.0, -0.0001365, -0.005228, -1.0, -2.428e-05, -0.001369, -1.0, -2.445e-05, -0.001378, 1.035e-07, 0.999, -0.04475, 2.946e-07, 0.999, -0.04475, 2.947e-07, 0.999, -0.04475, 1.046e-07, 0.999, -0.04475, 0.0, -0.995, 0.1004, 0.0, -0.9999, 0.01348, 0.0, -0.9999, 0.01348, 0.0, -0.9951, 0.09874, 0.0, -0.9999, 0.01348, 0.0, -0.9999, 0.01348, 0.0, -0.9999, 0.01348, 0.0, -0.9999, 0.01348, 0.0, -0.9999, 0.01348, -3.026e-08, -0.9609, -0.2768, -2.99e-08, -0.9619, -0.2733, 0.0, -0.9999, 0.01348, -1.0, -2.445e-05, -0.001378, -1.0, -2.428e-05, -0.001369, -0.9603, 5.418e-07, -0.2788, -0.9568, 5.236e-07, -0.2908, -2.99e-08, -0.9619, -0.2733, -3.026e-08, -0.9609, -0.2768, -0.2998, -0.3031, -0.9046, 0.2961, -0.3036, -0.9056, -0.9568, 5.236e-07, -0.2908, -0.9603, 5.418e-07, -0.2788, -0.3013, 0.2904, -0.9082, -0.2998, -0.3031, -0.9046, 0.2961, -0.3036, -0.9056, 0.2976, 0.2909, -0.9093, 0.9561, -0.0002141, -0.2929, 0.9525, -0.0002094, -0.3047, 0.9998, -0.0007174, -0.01859, 0.9998, -0.0007201, -0.0186, 0.9525, -0.0002094, -0.3047, 0.9561, -0.0002141, -0.2929, -4.677e-08, 0.9458, -0.3248, -4.621e-08, 0.9469, -0.3214, 0.2976, 0.2909, -0.9093, -0.3013, 0.2904, -0.9082, -4.677e-08, 0.9458, -0.3248, 1.035e-07, 0.999, -0.04475, 1.046e-07, 0.999, -0.04475, -4.621e-08, 0.9469, -0.3214, 1.0, -0.0004547, -0.006463, 1.0, -0.000424, -0.00582, 0.9998, -0.0007201, -0.0186, 0.9998, -0.0007174, -0.01859, -0.2998, -0.3031, -0.9046, -0.3013, 0.2904, -0.9082, 0.2976, 0.2909, -0.9093, 0.2961, -0.3036, -0.9056, 0.0, 0.9867, -0.1626, 0.0, 0.9881, -0.1538, -1.944e-07, 0.9856, -0.1689, 0.9997, -0.002954, -0.02588, 0.9997, -0.002954, -0.02588, 0.9996, -0.003578, -0.02968, 0.9995, -0.003595, -0.02978, 0.0, 0.9867, -0.1626, -1.944e-07, 0.9856, -0.1689, -1.253e-06, 0.9829, -0.1839, 0.5947, 0.1607, 0.7877, 0.4852, 0.1744, 0.8568, 0.4845, 0.1745, 0.8572, 0.5947, 0.1607, 0.7877, 0.0, 0.9881, -0.1538, 0.0, 0.9867, -0.1623, -1.944e-07, 0.9856, -0.1689, -1.944e-07, 0.9856, -0.1689, 0.0, 0.9867, -0.1623, 6.267e-07, 0.9829, -0.1839, -1.253e-06, 0.9829, -0.1839, -1.944e-07, 0.9856, -0.1689, -1.281e-06, 0.9829, -0.1839, -1.281e-06, 0.9829, -0.1839, -1.944e-07, 0.9856, -0.1689, -1.859e-11, 0.9829, -0.184, -1.859e-11, 0.9829, -0.184, -1.944e-07, 0.9856, -0.1689, -3.721e-07, 0.9829, -0.1839, -3.721e-07, 0.9829, -0.1839, -1.944e-07, 0.9856, -0.1689, 6.267e-07, 0.9829, -0.1839, 0.0, 0.9881, -0.1538, 0.0, 0.9881, -0.1538, -1.944e-07, 0.9856, -0.1689, -0.9986, 0.008203, 0.05237, -0.9989, 0.00689, 0.04654, -0.9989, 0.006925, 0.0467, -0.9986, 0.008203, 0.05237, 0.0, 0.9887, -0.15, 0.0, 0.9887, -0.1498, 0.0, 0.9881, -0.1538, 0.0, 0.9881, -0.1538, -0.9989, 0.00689, 0.04654, -0.9992, 0.005152, 0.03869, -0.9992, 0.005163, 0.03875, -0.9989, 0.006925, 0.0467, 5.774e-07, -0.9827, 0.1851, 5.597e-07, -0.9827, 0.1851, 1.201e-07, -0.9827, 0.1851, 1.257e-07, -0.9827, 0.1851, 5.597e-07, -0.9827, 0.1851, 5.459e-08, -0.9828, 0.1845, 0.0, -0.9828, 0.1848, 5.597e-07, -0.9827, 0.1851, 5.774e-07, -0.9827, 0.1851, 5.459e-08, -0.9828, 0.1845, 5.459e-08, -0.9828, 0.1845, 0.0, -0.9829, 0.1839, 0.0, -0.9828, 0.1848, 5.774e-07, -0.9827, 0.1851, 0.0, -0.9828, 0.1848, 5.459e-08, -0.9828, 0.1845, 0.0, -0.9828, 0.1848, 0.0, -0.9829, 0.1839, 5.459e-08, -0.9828, 0.1845, 5.459e-08, -0.9828, 0.1845, 2.025e-06, -0.9829, 0.1839, 0.0, -0.9829, 0.1839, 5.459e-08, -0.9828, 0.1845, -1.859e-11, -0.9829, 0.1839, 2.025e-06, -0.9829, 0.1839, 5.459e-08, -0.9828, 0.1845, -2.025e-06, -0.9829, 0.1839, -1.859e-11, -0.9829, 0.1839, 0.0, -0.9829, 0.1839, -2.025e-06, -0.9829, 0.1839, 5.459e-08, -0.9828, 0.1845, 0.4852, 0.1744, 0.8568, 0.2373, 0.1932, 0.952, 0.2371, 0.1932, 0.9521, 0.4845, 0.1745, 0.8572, 0.2373, 0.1932, 0.952, -0.0001336, 0.1984, 0.9801, 0.0001329, 0.1984, 0.9801, 0.2371, 0.1932, 0.9521, -0.0001336, 0.1984, 0.9801, -0.2376, 0.1922, 0.9521, -0.2367, 0.1923, 0.9524, 0.0001329, 0.1984, 0.9801, -0.2376, 0.1922, 0.9521, -0.4855, 0.1724, 0.8571, -0.4842, 0.1726, 0.8578, -0.2367, 0.1923, 0.9524, -0.4855, 0.1724, 0.8571, -0.5947, 0.1583, 0.7882, -0.5947, 0.1583, 0.7882, -0.4842, 0.1726, 0.8578, 0.9995, -0.003595, -0.02978, 0.9996, -0.003578, -0.02968, 0.9995, -0.004011, -0.03269, 0.9995, -0.004007, -0.03267, 0.9995, -0.004007, -0.03267, 0.9995, -0.004011, -0.03269, 0.9997, -0.002411, -0.02461, 0.9997, -0.002352, -0.0243, 1.257e-07, -0.9827, 0.1851, 1.201e-07, -0.9827, 0.1851, 0.0, -0.9827, 0.1851, 0.0, -0.9827, 0.1851, -1.196e-07, 0.9929, -0.1186, -1.24e-07, 0.9931, -0.1176, 0.0, 0.9887, -0.1498, 0.0, 0.9887, -0.15, 0.9997, -0.002352, -0.0243, 0.9997, -0.002411, -0.02461, 0.9999, -0.000614, -0.01254, 0.9999, -0.0006109, -0.0125, -3.138e-07, 0.9977, -0.06767, -3.152e-07, 0.9977, -0.06724, -1.24e-07, 0.9931, -0.1176, -1.196e-07, 0.9929, -0.1186, -0.9995, 0.003406, 0.0314, -0.9999, 0.001214, 0.01712, -0.9999, 0.001222, 0.0172, -0.9995, 0.003458, 0.03161, -0.9992, 0.005152, 0.03869, -0.9995, 0.003406, 0.0314, -0.9995, 0.003458, 0.03161, -0.9992, 0.005163, 0.03875, 0.0, -0.9827, 0.1851, 0.0, -0.9827, 0.1851, 0.0, -0.9951, 0.09874, 0.0, -0.995, 0.1004, 0.0, -0.995, 0.1004, 0.0, -0.9951, 0.09874, 0.0, -0.9999, 0.01348, 0.0, -0.9999, 0.01348, -0.9999, 0.001214, 0.01712, -1.0, -0.0004548, -0.006463, -1.0, -0.0004241, -0.00582, -0.9999, 0.001222, 0.0172, 0.0, -0.9999, 0.01348, 0.0, -0.9999, 0.01348, 0.0, -0.9999, 0.01348, 0.0, -0.9999, 0.01348, -1.0, -0.0004548, -0.006463, -0.9998, -0.0007175, -0.01859, -0.9998, -0.0007202, -0.0186, -1.0, -0.0004241, -0.00582, 0.0, -0.9999, 0.01348, 0.0, -0.9999, 0.01348, 2.844e-08, -0.9619, -0.2733, 2.879e-08, -0.9609, -0.2768, -0.9998, -0.0007175, -0.01859, -0.9561, -0.0002142, -0.2929, -0.9525, -0.0002095, -0.3047, -0.9998, -0.0007202, -0.0186, -0.2961, -0.3036, -0.9056, 0.2998, -0.3031, -0.9046, 2.879e-08, -0.9609, -0.2768, 2.844e-08, -0.9619, -0.2733, -0.9525, -0.0002095, -0.3047, -0.9561, -0.0002142, -0.2929, -0.2976, 0.2909, -0.9093, -0.2961, -0.3036, -0.9056, 0.2998, -0.3031, -0.9046, 0.3013, 0.2904, -0.9082, 0.9603, 4.982e-07, -0.2788, 0.9568, 4.841e-07, -0.2908, 1.0, -2.453e-05, -0.001378, 0.9568, 4.841e-07, -0.2908, 0.9603, 4.982e-07, -0.2788, 1.0, -2.437e-05, -0.001369, 0.3013, 0.2904, -0.9082, -0.2976, 0.2909, -0.9093, 4.621e-08, 0.9469, -0.3214, 4.677e-08, 0.9458, -0.3248, 4.677e-08, 0.9458, -0.3248, 4.621e-08, 0.9469, -0.3214, -1.07e-07, 0.999, -0.04475, -1.059e-07, 0.999, -0.04475, 1.0, -0.0001405, -0.005344, 1.0, -2.453e-05, -0.001378, 1.0, -2.437e-05, -0.001369, 1.0, -0.0001365, -0.005228, -1.059e-07, 0.999, -0.04475, -1.07e-07, 0.999, -0.04475, -2.989e-07, 0.999, -0.04475, -2.989e-07, 0.999, -0.04475, 0.9999, -0.000614, -0.01254, 1.0, -0.0001405, -0.005344, 1.0, -0.0001365, -0.005228, 0.9999, -0.0006109, -0.0125, -2.989e-07, 0.999, -0.04475, -2.989e-07, 0.999, -0.04475, -3.152e-07, 0.9977, -0.06724, -3.138e-07, 0.9977, -0.06767, 0.2998, -0.3031, -0.9046, -0.2961, -0.3036, -0.9056, -0.2976, 0.2909, -0.9093, 0.3013, 0.2904, -0.9082, 0.9998, -0.001129, 0.01932, 0.9998, -0.001129, 0.01932, 0.9998, -0.00114, 0.01932, 0.9998, -0.00114, 0.01932, 9.927e-07, -0.05787, 0.9983, 9.927e-07, -0.05787, 0.9983, 9.927e-07, -0.05787, 0.9983, 9.927e-07, -0.05787, 0.9983, 1.501e-08, 0.9996, 0.02795, 1.443e-08, 0.9996, 0.02795, 0.0, 0.9996, 0.02795, 0.0, 0.9996, 0.02795, 0.9998, -0.00114, 0.01932, 0.9998, -0.00114, 0.01932, 0.9998, -0.001163, 0.01932, 0.9998, -0.001164, 0.01932, 1.465e-08, 0.9996, 0.02795, 1.522e-08, 0.9996, 0.02795, 1.443e-08, 0.9996, 0.02795, 1.501e-08, 0.9996, 0.02795, 3.899e-07, -0.9981, -0.06114, 3.899e-07, -0.9981, -0.06114, 4.085e-07, -0.9981, -0.06114, 4.092e-07, -0.9981, -0.06114, 4.092e-07, -0.9981, -0.06114, 4.085e-07, -0.9981, -0.06114, 4.374e-07, -0.9981, -0.06114, 4.378e-07, -0.9981, -0.06114, -0.9991, 0.002325, -0.04205, -0.9991, 0.002217, -0.04243, -0.9991, 0.002217, -0.04243, -0.9991, 0.002325, -0.04205, -0.9991, 0.002217, -0.04243, -0.9991, 0.001914, -0.04131, -0.9991, 0.001916, -0.04134, -0.9991, 0.002217, -0.04243, -0.9991, 0.001914, -0.04131, -0.9994, 0.001216, -0.03338, -0.9994, 0.001232, -0.03359, -0.9991, 0.001916, -0.04134, 4.378e-07, -0.9981, -0.06114, 4.374e-07, -0.9981, -0.06114, 2.368e-07, -0.9981, -0.06114, 2.297e-07, -0.9981, -0.06114, 0.0, 0.9996, 0.02795, 0.0, 0.9996, 0.02795, 1.522e-08, 0.9996, 0.02795, 1.465e-08, 0.9996, 0.02795, 3.692e-08, 0.9633, -0.2685, 3.574e-08, 0.9659, -0.2589, 0.0, 0.9996, 0.02795, 0.0, 0.9996, 0.02795, -0.9994, 0.001216, -0.03338, -0.9487, 0.0004789, -0.3161, -0.9545, 0.0004955, -0.2982, -0.9994, 0.001232, -0.03359, 3.574e-08, 0.9659, -0.2589, 3.692e-08, 0.9633, -0.2685, 0.3033, 0.3059, -0.9025, -0.2935, 0.307, -0.9053, -0.2935, 0.307, -0.9053, -0.2957, -0.2876, -0.911, -0.9545, 0.0004955, -0.2982, -0.9487, 0.0004789, -0.3161, 0.9603, -0.0004215, -0.2791, 0.9655, -0.0004361, -0.2603, 0.3057, -0.2865, -0.908, 0.3033, 0.3059, -0.9025, 0.9998, -0.0009001, 0.01862, 0.9998, -0.0009092, 0.01864, 0.9655, -0.0004361, -0.2603, 0.9603, -0.0004215, -0.2791, 9.468e-08, -0.9398, -0.3416, 9.224e-08, -0.943, -0.3328, -0.2957, -0.2876, -0.911, 0.3057, -0.2865, -0.908, 2.297e-07, -0.9981, -0.06114, 2.368e-07, -0.9981, -0.06114, 9.224e-08, -0.943, -0.3328, 9.468e-08, -0.9398, -0.3416, 0.9998, -0.001164, 0.01932, 0.9998, -0.001163, 0.01932, 0.9998, -0.0009092, 0.01864, 0.9998, -0.0009001, 0.01862, 0.3057, -0.2865, -0.908, -0.2957, -0.2876, -0.911, -0.2935, 0.307, -0.9053, 0.3033, 0.3059, -0.9025, -0.9998, -0.001129, 0.01932, -0.9998, -0.00114, 0.01932, -0.9998, -0.00114, 0.01932, -0.9998, -0.001129, 0.01932, -9.448e-07, -0.05787, 0.9983, -9.448e-07, -0.05787, 0.9983, -9.448e-07, -0.05787, 0.9983, -9.448e-07, -0.05787, 0.9983, -1.501e-08, 0.9996, 0.02795, 0.0, 0.9996, 0.02795, 0.0, 0.9996, 0.02795, -1.443e-08, 0.9996, 0.02795, -0.9998, -0.00114, 0.01932, -0.9998, -0.001164, 0.01932, -0.9998, -0.001163, 0.01932, -0.9998, -0.00114, 0.01932, -1.465e-08, 0.9996, 0.02795, -1.501e-08, 0.9996, 0.02795, -1.443e-08, 0.9996, 0.02795, -1.522e-08, 0.9996, 0.02795, -3.899e-07, -0.9981, -0.06114, -4.038e-07, -0.9981, -0.06114, -4.032e-07, -0.9981, -0.06114, -3.899e-07, -0.9981, -0.06114, -4.038e-07, -0.9981, -0.06114, -4.324e-07, -0.9981, -0.06114, -4.319e-07, -0.9981, -0.06114, -4.032e-07, -0.9981, -0.06114, 0.9991, 0.002326, -0.04205, 0.9991, 0.002326, -0.04205, 0.9991, 0.002217, -0.04243, 0.9991, 0.002217, -0.04243, 0.9991, 0.002217, -0.04243, 0.9991, 0.002217, -0.04243, 0.9991, 0.001916, -0.04134, 0.9991, 0.001914, -0.04131, 0.9991, 0.001914, -0.04131, 0.9991, 0.001916, -0.04134, 0.9994, 0.001232, -0.03359, 0.9994, 0.001215, -0.03338, -4.324e-07, -0.9981, -0.06114, -2.297e-07, -0.9981, -0.06114, -2.368e-07, -0.9981, -0.06114, -4.319e-07, -0.9981, -0.06114, 0.0, 0.9996, 0.02795, -1.465e-08, 0.9996, 0.02795, -1.522e-08, 0.9996, 0.02795, 0.0, 0.9996, 0.02795, -3.692e-08, 0.9633, -0.2685, 0.0, 0.9996, 0.02795, 0.0, 0.9996, 0.02795, -3.574e-08, 0.9659, -0.2589, 0.9994, 0.001215, -0.03338, 0.9994, 0.001232, -0.03359, 0.9545, 0.0004955, -0.2982, 0.9487, 0.0004788, -0.3161, 0.2935, 0.307, -0.9053, -0.3033, 0.3059, -0.9025, -3.692e-08, 0.9633, -0.2685, -3.574e-08, 0.9659, -0.2589, 0.9487, 0.0004788, -0.3161, 0.9545, 0.0004955, -0.2982, 0.2957, -0.2876, -0.911, 0.2935, 0.307, -0.9053, -0.3033, 0.3059, -0.9025, -0.3057, -0.2865, -0.908, -0.9655, -0.0004361, -0.2603, -0.9603, -0.0004214, -0.2791, -0.9998, -0.0009, 0.01862, -0.9603, -0.0004214, -0.2791, -0.9655, -0.0004361, -0.2603, -0.9998, -0.0009092, 0.01864, -0.3057, -0.2865, -0.908, 0.2957, -0.2876, -0.911, -9.224e-08, -0.943, -0.3328, -9.468e-08, -0.9398, -0.3416, -2.297e-07, -0.9981, -0.06114, -9.468e-08, -0.9398, -0.3416, -9.224e-08, -0.943, -0.3328, -2.368e-07, -0.9981, -0.06114, -0.9998, -0.001164, 0.01932, -0.9998, -0.0009, 0.01862, -0.9998, -0.0009092, 0.01864, -0.9998, -0.001163, 0.01932, -0.3057, -0.2865, -0.908, -0.3033, 0.3059, -0.9025, 0.2935, 0.307, -0.9053, 0.2957, -0.2876, -0.911, -0.09609, -0.9949, -0.03013, -0.09609, -0.9949, -0.03013, -0.09609, -0.9949, -0.03013, -0.09609, -0.9949, -0.03013, 0.01712, -4.24e-07, -0.9999, 0.01712, -4.24e-07, -0.9999, 0.01712, -4.24e-07, -0.9999, 0.01712, -4.24e-07, -0.9999, 0.9952, -0.0969, 0.01695, 0.9952, -0.0969, 0.01695, 0.9952, -0.0969, 0.01695, 0.9952, -0.0969, 0.01695, -0.01712, 4.889e-07, 0.9999, -0.01712, 4.889e-07, 0.9999, -0.01712, 4.889e-07, 0.9999, -0.01712, 4.889e-07, 0.9999, 0.09662, 0.9953, 0.001779, 0.09662, 0.9953, 0.001779, 0.09662, 0.9953, 0.001779, 0.09662, 0.9953, 0.001779, -0.9952, 0.0969, -0.01695, -0.9952, 0.0969, -0.01695, -0.9952, 0.0969, -0.01695, -0.9952, 0.0969, -0.01695, 0.09593, -0.9947, -0.03799, 0.09593, -0.9947, -0.03799, 0.09593, -0.9947, -0.03799, 0.09593, -0.9947, -0.03799, -0.01712, -9.094e-08, -0.9999, -0.01712, -9.094e-08, -0.9999, -0.01712, -9.094e-08, -0.9999, -0.01712, -9.094e-08, -0.9999, -0.9952, -0.09697, 0.01527, -0.9952, -0.09697, 0.01527, -0.9952, -0.09697, 0.01527, -0.9952, -0.09697, 0.01527, 0.01712, 1.581e-07, 0.9999, 0.01712, 1.581e-07, 0.9999, 0.01712, 1.581e-07, 0.9999, 0.01712, 1.581e-07, 0.9999, -0.09662, 0.9953, 0.001654, -0.09662, 0.9953, 0.001654, -0.09662, 0.9953, 0.001654, -0.09662, 0.9953, 0.001654, 0.9952, 0.09697, -0.01527, 0.9952, 0.09697, -0.01527, 0.9952, 0.09697, -0.01527, 0.9952, 0.09697, -0.01527, 0.0, 0.1866, 0.9824, 0.0, 0.1866, 0.9824, 0.0, 0.1866, 0.9824, 0.0, 0.1866, 0.9824, -1.0, 1.25e-07, 0.0, -1.0, 1.25e-07, 0.0, -1.0, 1.25e-07, 0.0, -1.0, 1.25e-07, 0.0, 0.0, -0.9824, 0.1866, 0.0, -0.9824, 0.1866, 0.0, -0.9824, 0.1866, 0.0, -0.9824, 0.1866, 1.0, -6.251e-08, 0.0, 1.0, -6.251e-08, 0.0, 1.0, -6.251e-08, 0.0, 1.0, -6.251e-08, 0.0, 0.0, -0.1866, -0.9824, 0.0, -0.1866, -0.9824, 0.0, -0.1866, -0.9824, 0.0, -0.1866, -0.9824, 0.0, 0.9824, -0.1866, 0.0, 0.9824, -0.1866, 0.0, 0.9824, -0.1866, 0.0, 0.9824, -0.1866, 0.0, 0.1866, 0.9824, 0.0, 0.1866, 0.9824, 0.0, 0.1866, 0.9824, 0.0, 0.1866, 0.9824, -0.9975, -0.0132, -0.06952, -0.9975, -0.0132, -0.06952, -0.9975, -0.0132, -0.06952, -0.9975, -0.0132, -0.06952, 0.0, -0.9824, 0.1866, 0.0, -0.9824, 0.1866, 6.849e-08, -0.9824, 0.1866, 0.0, -0.9824, 0.1866, 0.0, -0.9824, 0.1866, 0.0, -0.9824, 0.1866, 6.628e-07, -0.9824, 0.1866, 6.849e-08, -0.9824, 0.1866, -1.0, 1.834e-07, 0.0, -1.0, 1.834e-07, 0.0, -1.0, 1.834e-07, 0.0, -1.0, 1.834e-07, 0.0, 6.849e-08, -0.9824, 0.1866, 6.628e-07, -0.9824, 0.1866, 1.434e-06, -0.9824, 0.1866, 2.055e-07, -0.9824, 0.1866, 0.0, -0.9824, 0.1866, -7.238e-14, -0.9824, 0.1866, 6.628e-07, -0.9824, 0.1866, 0.0, -0.9824, 0.1866, -7.238e-14, -0.9824, 0.1866, -7.658e-14, -0.9824, 0.1866, 1.434e-06, -0.9824, 0.1866, 6.628e-07, -0.9824, 0.1866, 0.0, -0.1866, -0.9824, 0.0, -0.1866, -0.9824, 0.0, -0.1866, -0.9824, 0.0, -0.1866, -0.9824, 0.0, -0.1866, -0.9824, 0.0, -0.1866, -0.9824, 0.0, -0.1866, -0.9824, 0.0, -0.1866, -0.9824, 0.0, 0.9824, -0.1866, 5.086e-07, 0.9824, -0.1866, -1.448e-13, 0.9824, -0.1866, 0.0, 0.9824, -0.1866, 0.0, 0.9824, -0.1866, 0.0, 0.9824, -0.1866, -1.37e-07, 0.9824, -0.1866, 5.086e-07, 0.9824, -0.1866, 0.0, -0.1866, -0.9824, 0.0, -0.1866, -0.9824, 0.0, -0.1866, -0.9824, 0.0, -0.1866, -0.9824, 0.0, 0.9824, -0.1866, 0.0, 0.9824, -0.1866, 0.0, 0.9824, -0.1866, -1.37e-07, 0.9824, -0.1866, 5.086e-07, 0.9824, -0.1866, 1.156e-06, 0.9824, -0.1866, -2.297e-13, 0.9824, -0.1866, -1.448e-13, 0.9824, -0.1866, 5.086e-07, 0.9824, -0.1866, -1.37e-07, 0.9824, -0.1866, -4.11e-07, 0.9824, -0.1866, 1.156e-06, 0.9824, -0.1866, -0.1455, 0.1846, 0.972, -0.1455, 0.1846, 0.972, 0.0, 0.1866, 0.9824, 0.0, 0.1866, 0.9824, -0.1455, 0.1846, 0.972, -0.1455, 0.1846, 0.972, -0.2044, 0.1826, 0.9617, -0.2044, 0.1826, 0.9617, -1.448e-13, 0.9824, -0.1866, -2.297e-13, 0.9824, -0.1866, -1.156e-06, 0.9824, -0.1866, -5.086e-07, 0.9824, -0.1866, 0.0, 0.1866, 0.9824, 0.0, 0.1866, 0.9824, 0.1455, 0.1846, 0.972, 0.1455, 0.1846, 0.972, -6.628e-07, -0.9824, 0.1866, -1.434e-06, -0.9824, 0.1866, -7.658e-14, -0.9824, 0.1866, -7.238e-14, -0.9824, 0.1866, -6.628e-07, -0.9824, 0.1866, -6.849e-08, -0.9824, 0.1866, -2.055e-07, -0.9824, 0.1866, -1.434e-06, -0.9824, 0.1866, 0.2044, 0.1826, 0.9617, 0.2044, 0.1826, 0.9617, 0.1455, 0.1846, 0.972, 0.1455, 0.1846, 0.972, 1.0, -9.171e-08, 0.0, 1.0, -9.171e-08, 0.0, 1.0, -9.171e-08, 0.0, 1.0, -9.171e-08, 0.0, 0.0, 0.1866, 0.9824, 0.0, 0.1866, 0.9824, 0.0, 0.1866, 0.9824, 0.0, 0.1866, 0.9824, 0.0, -0.9824, 0.1866, 0.0, -0.9824, 0.1866, 0.0, -0.9824, 0.1866, -6.849e-08, -0.9824, 0.1866, 0.0, -0.9824, 0.1866, 0.0, -0.9824, 0.1866, -6.849e-08, -0.9824, 0.1866, -6.628e-07, -0.9824, 0.1866, 0.0, 0.9824, -0.1866, 0.0, 0.9824, -0.1866, 1.37e-07, 0.9824, -0.1866, 0.0, 0.9824, -0.1866, 0.0, 0.9824, -0.1866, 0.0, 0.9824, -0.1866, -5.086e-07, 0.9824, -0.1866, 1.37e-07, 0.9824, -0.1866, 1.37e-07, 0.9824, -0.1866, -5.086e-07, 0.9824, -0.1866, -1.156e-06, 0.9824, -0.1866, 4.11e-07, 0.9824, -0.1866, 0.0, 0.9824, -0.1866, -1.448e-13, 0.9824, -0.1866, -5.086e-07, 0.9824, -0.1866, 0.0, 0.9824, -0.1866, 0.0, -0.1866, -0.9824, 0.0, -0.1866, -0.9824, 0.0, -0.1866, -0.9824, 0.0, -0.1866, -0.9824, 0.0, -0.1866, -0.9824, 0.0, -0.1866, -0.9824, 0.0, -0.1866, -0.9824, 0.0, -0.1866, -0.9824, 0.0, -0.9824, 0.1866, -6.628e-07, -0.9824, 0.1866, -7.238e-14, -0.9824, 0.1866, 0.0, -0.9824, 0.1866, 0.0, -0.1866, -0.9824, 0.0, -0.1866, -0.9824, 0.0, -0.1866, -0.9824, 0.0, -0.1866, -0.9824, 0.9975, -0.0132, -0.06952, 0.9975, -0.0132, -0.06952, 0.9975, -0.0132, -0.06952, 0.9975, -0.0132, -0.06952, 0.0, 0.1844, 0.9829, 0.0, 0.1844, 0.9829, 0.0, 0.1844, 0.9829, 0.0, 0.1844, 0.9829, -1.0, 0.0, 0.0, -1.0, 0.0, 0.0, -1.0, 0.0, 0.0, -1.0, 0.0, 0.0, 0.0, 0.9829, -0.1844, 0.0, 0.9829, -0.1844, 0.0, 0.9829, -0.1844, 0.0, 0.9829, -0.1844, 1.0, 8.465e-07, 8.771e-08, 1.0, 8.465e-07, 8.771e-08, 1.0, 8.465e-07, 8.771e-08, 1.0, 8.465e-07, 8.771e-08, 0.0, -0.1844, -0.9828, 0.0, -0.1844, -0.9828, 0.0, -0.1844, -0.9828, 0.0, -0.1844, -0.9828, 0.0, -0.9829, 0.1844, 0.0, -0.9829, 0.1844, 0.0, -0.9829, 0.1844, 0.0, -0.9829, 0.1844, 0.0, 0.1844, 0.9829, 0.0, 0.1844, 0.9829, 0.0, 0.1844, 0.9829, 0.0, 0.1844, 0.9829, 1.0, -1.514e-06, 3.508e-07, 1.0, -1.514e-06, 3.508e-07, 1.0, -1.514e-06, 3.508e-07, 1.0, -1.514e-06, 3.508e-07, 0.0, 0.9829, -0.1844, 0.0, 0.9829, -0.1844, 0.0, 0.9829, -0.1844, 0.0, 0.9829, -0.1844, -1.0, 4.331e-07, 0.0, -1.0, 4.331e-07, 0.0, -1.0, 4.331e-07, 0.0, -1.0, 4.331e-07, 0.0, 0.0, -0.1844, -0.9828, 0.0, -0.1844, -0.9828, 0.0, -0.1844, -0.9828, 0.0, -0.1844, -0.9828, 0.0, -0.9829, 0.1844, 0.0, -0.9829, 0.1844, 0.0, -0.9829, 0.1844, 0.0, -0.9829, 0.1844, 1.988e-07, -0.9844, 0.1761, 1.988e-07, -0.9844, 0.1761, 8.785e-08, -0.9844, 0.1761, 8.785e-08, -0.9844, 0.1761, 0.0, 0.1761, 0.9844, 0.0, 0.1761, 0.9844, 0.0, 0.1761, 0.9844, 0.0, 0.1761, 0.9844, 0.9787, 0.03612, 0.2019, 0.9787, 0.03612, 0.2019, 1.0, -1.931e-08, 1.031e-07, 1.0, -1.931e-08, 1.031e-07, 0.8281, 0.09872, 0.5518, 0.8281, 0.09872, 0.5518, 0.9787, 0.03612, 0.2019, 0.9787, 0.03612, 0.2019, 0.0, -0.9844, 0.1761, 0.0, -0.9844, 0.1761, 8.785e-08, -0.9844, 0.1761, 8.785e-08, -0.9844, 0.1761, 0.0, 0.9844, -0.1761, 0.0, 0.9844, -0.1761, 0.0, 0.9844, -0.1761, 0.0, 0.9844, -0.1761, 0.0, 0.9844, -0.1761, 0.0, 0.9844, -0.1761, 0.0, 0.9844, -0.1761, 0.0, 0.9844, -0.1761, -0.9787, 0.03612, 0.2019, -0.9787, 0.03612, 0.2019, -0.8281, 0.09872, 0.5518, -0.8281, 0.09872, 0.5518, -1.0, 9.655e-08, 0.0, -1.0, 9.655e-08, 0.0, -0.9787, 0.03612, 0.2019, -0.9787, 0.03612, 0.2019, 0.0, 0.9844, -0.1761, 0.0, 0.9844, -0.1761, 0.0, 0.9844, -0.1761, 0.0, 0.9844, -0.1761, -0.8281, 0.09872, 0.5518, -0.8281, 0.09872, 0.5518, -0.8124, 0.1027, 0.574, -0.8124, 0.1027, 0.574, 0.0, 0.9844, -0.1761, 0.0, 0.9844, -0.1761, 0.0, 0.9844, -0.1761, 0.0, 0.9844, -0.1761, -0.8124, 0.1027, 0.574, -0.8124, 0.1027, 0.574, -0.9306, 0.06446, 0.3603, -0.9306, 0.06446, 0.3603, -0.9306, 0.06446, 0.3603, -0.9306, 0.06446, 0.3603, -0.9833, 0.03206, 0.1792, -0.9833, 0.03206, 0.1792, 0.0, 0.9844, -0.1761, 0.0, 0.9844, -0.1761, 0.0, 0.9844, -0.1761, 0.0, 0.9844, -0.1761, 0.0, -0.9844, 0.1761, 0.0, -0.9844, 0.1761, 0.0, -0.9844, 0.1761, 0.0, -0.9844, 0.1761, 0.0, -0.9844, 0.1761, 0.0, -0.9844, 0.1761, 0.0, -0.9844, 0.1761, 0.0, -0.9844, 0.1761, 0.9833, 0.03206, 0.1792, 0.9833, 0.03206, 0.1792, 0.9306, 0.06446, 0.3603, 0.9306, 0.06446, 0.3603, 0.9306, 0.06446, 0.3603, 0.9306, 0.06446, 0.3603, 0.8124, 0.1027, 0.574, 0.8124, 0.1027, 0.574, 0.0, -0.9844, 0.1761, 0.0, -0.9844, 0.1761, 0.0, -0.9844, 0.1761, 0.0, -0.9844, 0.1761, 0.8124, 0.1027, 0.574, 0.8124, 0.1027, 0.574, 0.8281, 0.09872, 0.5518, 0.8281, 0.09872, 0.5518, 0.0, -0.9844, 0.1761, 0.0, -0.9844, 0.1761, 9.528e-08, -0.9844, 0.1761, 9.528e-08, -0.9844, 0.1761, 0.9999, 0.002849, 0.01592, 0.9999, 0.002849, 0.01592, 0.9833, 0.03206, 0.1792, 0.9833, 0.03206, 0.1792, 0.9927, -0.02121, -0.1185, 0.9927, -0.02121, -0.1185, 0.9999, 0.002849, 0.01592, 0.9999, 0.002849, 0.01592, 1.914e-07, -0.9844, 0.1761, 1.914e-07, -0.9844, 0.1761, 9.528e-08, -0.9844, 0.1761, 9.528e-08, -0.9844, 0.1761, -4.677e-08, 0.9844, -0.1761, -4.677e-08, 0.9844, -0.1761, -1.396e-07, 0.9844, -0.1761, -1.396e-07, 0.9844, -0.1761, 0.0, 0.9844, -0.1761, -4.677e-08, 0.9844, -0.1761, -4.677e-08, 0.9844, -0.1761, 0.0, 0.9844, -0.1761, -1.396e-07, 0.9844, -0.1761, -1.099e-07, 0.9844, -0.1761, -1.099e-07, 0.9844, -0.1761, -1.396e-07, 0.9844, -0.1761, 0.9803, -0.03482, -0.1946, 0.9803, -0.03482, -0.1946, 0.9927, -0.02121, -0.1185, 0.9927, -0.02121, -0.1185, -1.099e-07, 0.9844, -0.1761, -1.099e-07, 0.9844, -0.1761, 0.0, 0.9844, -0.1761, 0.0, 0.9844, -0.1761, 0.9755, -0.03871, -0.2164, 0.9755, -0.03871, -0.2164, 0.9803, -0.03482, -0.1946, 0.9803, -0.03482, -0.1946, -0.9803, -0.03482, -0.1946, -0.9803, -0.03482, -0.1946, -0.9755, -0.03871, -0.2164, -0.9755, -0.03871, -0.2164, -0.9927, -0.02121, -0.1185, -0.9927, -0.02121, -0.1185, -0.9803, -0.03482, -0.1946, -0.9803, -0.03482, -0.1946, 0.0, -0.9844, 0.1761, 0.0, -0.9844, 0.1761, 1.099e-07, -0.9844, 0.1761, 1.099e-07, -0.9844, 0.1761, 1.914e-07, -0.9844, 0.1761, 1.914e-07, -0.9844, 0.1761, 1.099e-07, -0.9844, 0.1761, 1.099e-07, -0.9844, 0.1761, -0.9999, 0.002849, 0.01592, -0.9999, 0.002849, 0.01592, -0.9927, -0.02121, -0.1185, -0.9927, -0.02121, -0.1185, 0.0, -0.9844, 0.1761, 0.0, -0.9844, 0.1761, 9.083e-08, -0.9844, 0.1761, 9.083e-08, -0.9844, 0.1761, -0.9755, -0.03871, -0.2164, -0.9755, -0.03871, -0.2164, -0.9774, -0.0372, -0.208, -0.9774, -0.0372, -0.208, -0.9843, -0.03111, -0.1739, -0.9843, -0.03111, -0.1739, -0.9774, -0.0372, -0.208, -0.9774, -0.0372, -0.208, 1.166e-07, -0.9844, 0.1761, 1.166e-07, -0.9844, 0.1761, 9.083e-08, -0.9844, 0.1761, 9.083e-08, -0.9844, 0.1761, 0.0, 0.9844, -0.1761, 0.0, 0.9844, -0.1761, 0.0, 0.9844, -0.1761, 0.0, 0.9844, -0.1761, 0.0, 0.9844, -0.1761, 0.0, 0.9844, -0.1761, 0.0, 0.9844, -0.1761, 0.0, 0.9844, -0.1761, 0.9774, -0.0372, -0.208, 0.9774, -0.0372, -0.208, 0.9843, -0.03111, -0.1739, 0.9843, -0.03111, -0.1739, 0.9774, -0.0372, -0.208, 0.9774, -0.0372, -0.208, 0.9755, -0.03871, -0.2164, 0.9755, -0.03871, -0.2164, 0.0, 0.9844, -0.1761, 0.0, 0.9844, -0.1761, 0.0, 0.9844, -0.1761, 0.0, 0.9844, -0.1761, 0.9925, -0.02151, -0.1202, 0.9925, -0.02151, -0.1202, 0.9843, -0.03111, -0.1739, 0.9843, -0.03111, -0.1739, 0.0, 0.9844, -0.1761, 0.0, 0.9844, -0.1761, -1.05e-07, 0.9844, -0.1761, -1.05e-07, 0.9844, -0.1761, 0.9989, -0.008346, -0.04665, 0.9989, -0.008346, -0.04665, 0.9925, -0.02151, -0.1202, 0.9925, -0.02151, -0.1202, -0.9925, -0.02151, -0.1202, -0.9925, -0.02151, -0.1202, -0.9989, -0.008346, -0.04665, -0.9989, -0.008346, -0.04665, -0.9843, -0.03111, -0.1739, -0.9843, -0.03111, -0.1739, -0.9925, -0.02151, -0.1202, -0.9925, -0.02151, -0.1202, 7.576e-08, -0.9844, 0.1761, 7.576e-08, -0.9844, 0.1761, 0.0, -0.9844, 0.1761, 0.0, -0.9844, 0.1761, 1.166e-07, -0.9844, 0.1761, 1.166e-07, -0.9844, 0.1761, 0.0, -0.9844, 0.1761, 0.0, -0.9844, 0.1761, 7.576e-08, -0.9844, 0.1761, 7.576e-08, -0.9844, 0.1761, 1.005e-07, -0.9844, 0.1761, 1.005e-07, -0.9844, 0.1761, -0.9989, -0.008346, -0.04665, -0.9989, -0.008346, -0.04665, -0.9999, -0.001779, -0.009942, -0.9999, -0.001779, -0.009942, -0.9999, -0.001779, -0.009942, -0.9999, -0.001779, -0.009942, -1.0, -0.0005929, -0.003314, -1.0, -0.0005929, -0.003314, 2.217e-08, -0.9844, 0.1761, 2.217e-08, -0.9844, 0.1761, 1.005e-07, -0.9844, 0.1761, 1.005e-07, -0.9844, 0.1761, -2.177e-07, 0.9844, -0.1761, -2.177e-07, 0.9844, -0.1761, -1.097e-07, 0.9844, -0.1761, -1.097e-07, 0.9844, -0.1761, -1.05e-07, 0.9844, -0.1761, -2.177e-07, 0.9844, -0.1761, -2.177e-07, 0.9844, -0.1761, -1.05e-07, 0.9844, -0.1761, 1.0, -0.000593, -0.003314, 1.0, -0.000593, -0.003314, 0.9999, -0.001779, -0.009942, 0.9999, -0.001779, -0.009942, 0.9999, -0.001779, -0.009942, 0.9999, -0.001779, -0.009942, 0.9989, -0.008346, -0.04665, 0.9989, -0.008346, -0.04665, -1.097e-07, 0.9844, -0.1761, 0.0, 0.9844, -0.1761, 0.0, 0.9844, -0.1761, -1.097e-07, 0.9844, -0.1761, 1.0, -8.663e-08, 5.783e-08, 1.0, -8.663e-08, 5.783e-08, 1.0, -0.000593, -0.003314, 1.0, -0.000593, -0.003314, 0.0, -0.1761, -0.9844, 0.0, -0.1761, -0.9844, 0.0, -0.1761, -0.9844, 0.0, -0.1761, -0.9844, -1.0, -0.0005929, -0.003314, -1.0, -0.0005929, -0.003314, -1.0, -1.029e-07, 2.891e-08, -1.0, -1.029e-07, 2.891e-08, 2.217e-08, -0.9844, 0.1761, 2.217e-08, -0.9844, 0.1761, 0.0, -0.9844, 0.1761, 0.0, -0.9844, 0.1761, -0.9833, 0.03206, 0.1792, -0.9833, 0.03206, 0.1792, -0.9999, 0.002849, 0.01592, -0.9999, 0.002849, 0.01592, 0.0, -0.06435, 0.9979, 0.0, -0.06435, 0.9979, 0.0, -0.06435, 0.9979, 0.0, -0.06435, 0.9979, -1.0, 2.357e-07, 0.0, -1.0, 2.357e-07, 0.0, -1.0, 2.357e-07, 0.0, -1.0, 2.357e-07, 0.0, 0.0, -0.9979, -0.06435, 0.0, -0.9979, -0.06435, 0.0, -0.9979, -0.06435, 0.0, -0.9979, -0.06435, 1.0, -1.728e-07, 0.0, 1.0, -1.728e-07, 0.0, 1.0, -1.728e-07, 0.0, 1.0, -1.728e-07, 0.0, 0.0, 0.06435, -0.9979, 0.0, 0.06435, -0.9979, 0.0, 0.06435, -0.9979, 0.0, 0.06435, -0.9979, 0.0, 0.9979, 0.06435, 0.0, 0.9979, 0.06435, 0.0, 0.9979, 0.06435, 0.0, 0.9979, 0.06435, 0.0, -0.06436, 0.9979, 0.0, -0.06436, 0.9979, 0.0, -0.06436, 0.9979, 0.0, -0.06436, 0.9979, -1.0, -1.605e-07, 0.0, -1.0, -1.605e-07, 0.0, -1.0, -1.605e-07, 0.0, -1.0, -1.605e-07, 0.0, 0.0, -0.9979, -0.06435, 0.0, -0.9979, -0.06435, 0.0, -0.9979, -0.06435, 0.0, -0.9979, -0.06435, 1.0, 5.351e-07, 0.0, 1.0, 5.351e-07, 0.0, 1.0, 5.351e-07, 0.0, 1.0, 5.351e-07, 0.0, 0.0, 0.06436, -0.9979, 0.0, 0.06436, -0.9979, 0.0, 0.06436, -0.9979, 0.0, 0.06436, -0.9979, 0.0, 0.9979, 0.06435, 0.0, 0.9979, 0.06435, 0.0, 0.9979, 0.06435, 0.0, 0.9979, 0.06435, -0.09662, -0.9953, -0.001654, -0.09662, -0.9953, -0.001654, -0.09662, -0.9953, -0.001654, -0.09662, -0.9953, -0.001654, 0.01712, -9.316e-08, -0.9999, 0.01712, -9.316e-08, -0.9999, 0.01712, -9.316e-08, -0.9999, 0.01712, -9.316e-08, -0.9999, 0.9952, -0.09664, 0.01704, 0.9952, -0.09664, 0.01704, 0.9952, -0.09664, 0.01704, 0.9952, -0.09664, 0.01704, -0.01712, 9.527e-08, 0.9999, -0.01712, 9.527e-08, 0.9999, -0.01712, 9.527e-08, 0.9999, -0.01712, 9.527e-08, 0.9999, 0.09662, 0.9953, 0.001654, 0.09662, 0.9953, 0.001654, 0.09662, 0.9953, 0.001654, 0.09662, 0.9953, 0.001654, -0.9952, 0.09664, -0.01704, -0.9952, 0.09664, -0.01704, -0.9952, 0.09664, -0.01704, -0.9952, 0.09664, -0.01704, 0.09662, -0.9953, -0.001653, 0.09662, -0.9953, -0.001653, 0.09662, -0.9953, -0.001653, 0.09662, -0.9953, -0.001653, -0.01712, -9.033e-08, -0.9999, -0.01712, -9.033e-08, -0.9999, -0.01712, -9.033e-08, -0.9999, -0.01712, -9.033e-08, -0.9999, -0.9952, -0.09664, 0.01704, -0.9952, -0.09664, 0.01704, -0.9952, -0.09664, 0.01704, -0.9952, -0.09664, 0.01704, 0.01712, 2.357e-07, 0.9999, 0.01712, 2.357e-07, 0.9999, 0.01712, 2.357e-07, 0.9999, 0.01712, 2.357e-07, 0.9999, -0.09662, 0.9953, 0.001652, -0.09662, 0.9953, 0.001652, -0.09662, 0.9953, 0.001652, -0.09662, 0.9953, 0.001652, 0.9952, 0.09664, -0.01704, 0.9952, 0.09664, -0.01704, 0.9952, 0.09664, -0.01704, 0.9952, 0.09664, -0.01704, -4.529e-05, -0.02479, 0.9997, -4.529e-05, -0.02479, 0.9997, -3.441e-05, -0.02479, 0.9997, -3.437e-05, -0.02479, 0.9997, -0.003193, -0.9987, 0.05062, -0.003193, -0.9987, 0.05062, -0.003193, -0.9987, 0.05062, -0.003193, -0.9987, 0.05062, -0.8478, 0.5263, -0.06488, -0.8866, 0.4592, -0.05509, -0.9969, 0.07907, -0.0007642, -0.9969, 0.07907, -0.0007642, -0.2905, 0.948, -0.1303, -0.3119, 0.9413, -0.1291, -0.8866, 0.4592, -0.05509, -0.8478, 0.5263, -0.06488, -3.437e-05, -0.02479, 0.9997, -3.441e-05, -0.02479, 0.9997, -5.248e-06, -0.02479, 0.9997, -5.248e-06, -0.02479, 0.9997, 0.8478, 0.5261, -0.06694, 0.8876, 0.4572, -0.05676, 0.3084, 0.9423, -0.1306, 0.2876, 0.9487, -0.1317, 0.8478, 0.5261, -0.06694, 0.9975, 0.07017, -0.000678, 0.9975, 0.07017, -0.000678, 0.8876, 0.4572, -0.05676, 1.593e-05, 0.01665, -0.9999, 3.52e-06, 0.01665, -0.9999, 3.52e-06, 0.01665, -0.9999, 1.595e-05, 0.01665, -0.9999, 2.058e-05, 0.01665, -0.9999, 1.593e-05, 0.01665, -0.9999, 1.595e-05, 0.01665, -0.9999, 2.058e-05, 0.01665, -0.9999, -0.3119, 0.9413, -0.1291, -0.2905, 0.948, -0.1303, 0.2876, 0.9487, -0.1317, 0.3084, 0.9423, -0.1306, -0.9968, 0.08023, -0.0007915, -0.9968, 0.08023, -0.0007915, -0.9968, 0.08023, -0.0007915, -0.9968, 0.08023, -0.0007915, 9.953e-09, 0.0, 1.0, 9.953e-09, 0.0, 1.0, 9.953e-09, 0.0, 1.0, 9.953e-09, 0.0, 1.0, 0.003063, 0.9988, -0.04856, 0.003063, 0.9988, -0.04856, 0.003063, 0.9988, -0.04856, 0.003063, 0.9988, -0.04856, -0.0003211, -0.02084, -0.9998, -0.0003211, -0.02084, -0.9998, -0.0003211, -0.02084, -0.9998, -0.0003211, -0.02084, -0.9998, 0.9975, 0.07123, -0.0007173, 0.9975, 0.07123, -0.0007173, 0.9975, 0.07123, -0.0007173, 0.9975, 0.07123, -0.0007173, -0.01567, -0.9945, 0.1039, -0.01567, -0.9945, 0.1039, -0.01567, -0.9945, 0.1039, -0.01567, -0.9945, 0.1039, -0.997, 0.07694, -0.001113, -0.997, 0.07694, -0.001113, -0.997, 0.07694, -0.001113, -0.997, 0.07694, -0.001113, 7.857e-05, -0.002497, 1.0, 7.857e-05, -0.002497, 1.0, 7.857e-05, -0.002497, 1.0, 7.857e-05, -0.002497, 1.0, 0.01633, 0.994, -0.1083, 0.01633, 0.994, -0.1083, 0.01633, 0.994, -0.1083, 0.01633, 0.994, -0.1083, 0.0002686, 0.02139, -0.9998, 0.0002686, 0.02139, -0.9998, 0.0002686, 0.02139, -0.9998, 0.0002686, 0.02139, -0.9998, 0.9977, 0.0683, -0.001019, 0.9977, 0.0683, -0.001019, 0.9977, 0.0683, -0.001019, 0.9977, 0.0683, -0.001019, -0.01688, -0.9962, -0.08497, -0.01688, -0.9962, -0.08497, -0.01688, -0.9962, -0.08497, -0.01688, -0.9962, -0.08497, -0.9968, 0.0798, -0.001829, -0.9968, 0.0798, -0.001829, -0.9968, 0.0798, -0.001829, -0.9968, 0.0798, -0.001829, -0.0003319, -0.02727, 0.9996, -0.0003319, -0.02727, 0.9996, -0.0003319, -0.02727, 0.9996, -0.0003319, -0.02727, 0.9996, 0.01628, 0.9965, 0.08196, 0.01628, 0.9965, 0.08196, 0.01628, 0.9965, 0.08196, 0.01628, 0.9965, 0.08196, -7.285e-05, -0.007521, -1.0, -7.285e-05, -0.007521, -1.0, -7.285e-05, -0.007521, -1.0, -7.285e-05, -0.007521, -1.0, 0.9975, 0.07084, -0.001646, 0.9975, 0.07084, -0.001646, 0.9975, 0.07084, -0.001646, 0.9975, 0.07084, -0.001646, -0.01298, -0.9725, 0.2324, -0.01298, -0.9725, 0.2324, -0.01298, -0.9725, 0.2324, -0.01298, -0.9725, 0.2324, -0.9969, 0.07917, -0.002089, -0.9969, 0.07917, -0.002089, -0.9969, 0.07917, -0.002089, -0.9969, 0.07917, -0.002089, 0.001254, 0.04582, 0.9989, 0.001254, 0.04582, 0.9989, 0.001254, 0.04582, 0.9989, 0.001254, 0.04582, 0.9989, 0.01308, 0.9721, -0.2342, 0.01308, 0.9721, -0.2342, 0.01308, 0.9721, -0.2342, 0.01308, 0.9721, -0.2342, -0.0004083, -0.01496, -0.9999, -0.0004083, -0.01496, -0.9999, -0.0004083, -0.01496, -0.9999, -0.0004083, -0.01496, -0.9999, 0.9975, 0.07031, -0.001636, 0.9975, 0.07031, -0.001636, 0.9975, 0.07031, -0.001636, 0.9975, 0.07031, -0.001636, -0.02594, -0.9491, 0.3139, -0.02594, -0.9491, 0.3139, -0.02594, -0.9491, 0.3139, -0.02594, -0.9491, 0.3139, 0.0, 0.99, -0.1409, 0.0, 0.99, -0.1409, 0.0, 0.99, -0.1409, 0.0, 0.99, -0.1409, -1.0, -0.004512, 0.004759, -1.0, -0.004512, 0.004759, -1.0, -0.004512, 0.004759, -1.0, -0.004512, 0.004759, 0.0, -0.04354, 0.9991, 0.0, -0.04354, 0.9991, 0.0, -0.04354, 0.9991, 0.0, -0.04354, 0.9991, 1.0, -0.004512, 0.004759, 1.0, -0.004512, 0.004759, 1.0, -0.004512, 0.004759, 1.0, -0.004512, 0.004759, 0.0, 0.02963, -0.9996, 0.0, 0.02963, -0.9996, 0.0, 0.02963, -0.9996, 0.0, 0.02963, -0.9996, 0.0, -0.9987, 0.0508, 0.0, -0.9987, 0.0508, 0.0, -0.9987, 0.0508, 0.0, -0.9987, 0.0508, 0.0, 0.0444, 0.999, 0.0, 0.0444, 0.999, 0.0, 0.0444, 0.999, 0.0, 0.0444, 0.999, -1.0, 3.065e-07, 0.0, -1.0, 3.065e-07, 0.0, -1.0, 3.065e-07, 0.0, -1.0, 3.065e-07, 0.0, 0.0, -0.9987, 0.05086, 0.0, -0.9987, 0.05086, 0.0, -0.9987, 0.05086, 0.0, -0.9987, 0.05086, 1.0, -1.533e-07, 0.0, 1.0, -1.533e-07, 0.0, 1.0, -1.533e-07, 0.0, 1.0, -1.533e-07, 0.0, 0.0, -0.0444, -0.999, 0.0, -0.0444, -0.999, 0.0, -0.0444, -0.999, 0.0, -0.0444, -0.999, 0.0, 0.9987, -0.05086, 0.0, 0.9987, -0.05086, 0.0, 0.9987, -0.05086, 0.0, 0.9987, -0.05086])] * 3)])

# ---- objects
ob_painted_wooden_chair_01 = bpy.data.objects.new('painted_wooden_chair_01', me_box_041)

# ---- transforms, parenting, visibility, modifiers, constraints
ob_painted_wooden_chair_01.location = (0.0, 0.0, 0.0)
ob_painted_wooden_chair_01.color = (0.8, 0.8, 0.8, 1.0)

# ---- collection membership
col_painted_wooden_chair_01.objects.link(ob_painted_wooden_chair_01)

# ---- scene / render settings (as saved in the file)
scene.frame_start = 1; scene.frame_end = 250; scene.frame_set(1)
scene.render.engine = 'BLENDER_EEVEE_NEXT'
scene.cycles.use_denoising = False
scene.cycles.samples = 128
scene.cycles.sampling_pattern = 'TABULATED_SOBOL'
scene.cycles.use_adaptive_sampling = False
scene.cycles.use_light_tree = False
scene.view_settings.view_transform = 'Filmic'
bpy.context.view_layer.update()

# ---- added for rendering (the .blend has no active camera and no usable light): camera, sun
cam_auto = bpy.data.cameras.new('AutoCamera')
cam_auto.lens = 50.0
cam_auto.sensor_width = 36.0
cam_auto.clip_end = 1000.0
ob_auto_camera = bpy.data.objects.new('AutoCamera', cam_auto)
scene.collection.objects.link(ob_auto_camera)
ob_auto_camera.location = (1.09035, -1.27956, 1.351)
ob_auto_camera.rotation_euler = (1.09748, -7.21219e-08, 0.694738)
scene.camera = ob_auto_camera
light_auto_sun = bpy.data.lights.new('AutoSun', 'SUN')
light_auto_sun.energy = 3.0
light_auto_sun.angle = 0.0523599
ob_auto_sun = bpy.data.objects.new('AutoSun', light_auto_sun)
scene.collection.objects.link(ob_auto_sun)
ob_auto_sun.rotation_euler = (0.872665, 0.174533, 0.523599)
bpy.context.view_layer.update()
